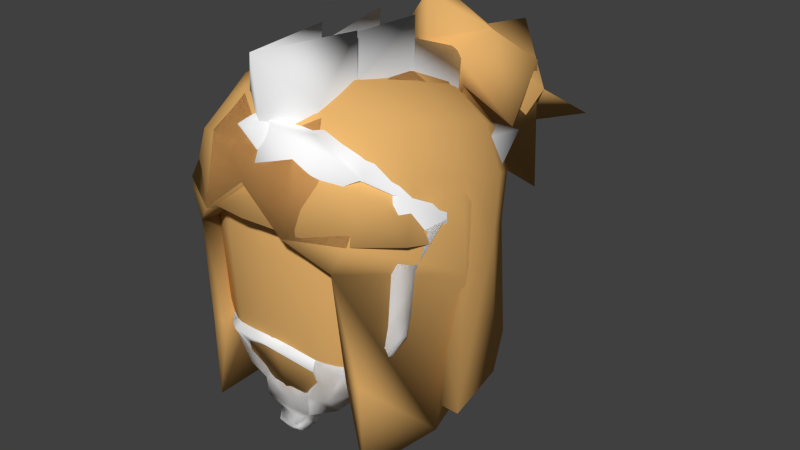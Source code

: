 # Source: hairs1.blend  (saved by Blender 2.71.0; exported with 4.5.12 LTS)
import bpy
from mathutils import Matrix  # noqa: F401  (used for matrix-valued properties, if any)

bpy.ops.wm.read_factory_settings(use_empty=True)
scene = bpy.context.scene
scene.name = 'Scene'

# ---- collections
col_collection_1 = bpy.data.collections.new('Collection 1'); scene.collection.children.link(col_collection_1)

# ---- materials (node trees are filled in below, after node groups)
mat_material = bpy.data.materials.new('Material')
mat_material.alpha_threshold = 0.0
mat_material.use_transparent_shadow = False
mat_material.diffuse_color = (1.0, 1.0, 1.0, 1.0)
mat_material.roughness = 0.5
mat_material.line_color = (0.0, 0.0, 0.0, 1.0)
mat_skinmat_001 = bpy.data.materials.new('SkinMat.001')
mat_skinmat_001.alpha_threshold = 0.0
mat_skinmat_001.use_transparent_shadow = False
mat_skinmat_001.diffuse_color = (0.8, 0.4518, 0.1504, 1.0)
mat_skinmat_001.roughness = 0.5
mat_skinmat_001.specular_intensity = 1.0
mat_skinmat_001.line_color = (0.0, 0.0, 0.0, 1.0)

# ---- material node trees

# ---- world
world_world = bpy.data.worlds.new('World'); scene.world = world_world
world_world.color = (0.05088, 0.05088, 0.05088)
world_world.use_sun_shadow = False
world_world.sun_shadow_jitter_overblur = 0.0
world_world.cycles.sampling_method = 'MANUAL'
world_world.cycles.sample_map_resolution = 256

# ---- meshes
me_plane_001 = bpy.data.meshes.new('Plane.001')
me_plane_001.from_pydata([(0.2739, -0.2544, 0.7061), (0.13, 0.1677, 0.7393), (0.07898, -0.268, 0.5703), (0.1919, 0.2202, 0.1214), (0.1665, 0.3085, 0.4344), (0.2751, 0.1563, 0.6608), (0.1444, -0.116, 0.7734), (0.2798, -0.04431, 0.4409), (0.3593, -0.06294, 0.5549), (0.1678, -0.1487, 0.6003), (0.3043, 0.09869, 0.2006), (0.272, 0.04166, 0.2151), (0.2892, 0.2064, 0.4939), (0.2922, 0.2213, 0.3459), (0.216, -0.02328, 0.7223), (0.162, 0.2889, 0.3197), (0.3183, -0.1784, 0.6494), (0.251, -0.07261, 0.3956), (0.3185, -0.1168, 0.4324), (0.2285, -0.1718, 0.5029), (0.3009, -0.1557, 0.5158), (0.2595, -0.1198, 0.257), (0.3114, -0.1236, 0.3094), (0.2395, -0.182, 0.2492), (0.2983, -0.1719, 0.3044), (0.3303, 0.07976, 0.4278), (0.2852, 0.01518, 0.3954), (0.266, -0.1738, 0.1615), (0.05443, -0.1551, 0.03555), (0.06189, -0.2372, 0.03425), (0.1189, -0.2565, 0.09712), (0.1321, -0.2, -0.01636), (0.07203, -0.2448, -0.03329), (0.03863, -0.1846, -0.01756), (0.05305, -0.2057, -0.09206), (0.05248, -0.1766, -0.06041), (0.04481, -0.229, -0.06658), (0.03512, -0.2314, -0.1104), (0.02688, -0.2547, -0.08492), (0.1655, -0.1335, 0.1108), (0.1957, -0.2485, 0.1483), (0.2191, -0.1768, 0.07784), (0.1299, 0.2765, 0.6623), (0.1301, -0.274, 0.1737), (0.03368, -0.304, 0.1865), (0.1142, -0.2659, 0.1309), (0.1327, -0.2331, 0.2029), (0.2772, -0.1352, 0.2486), (0.3226, -0.1533, 0.267), (0.2833, -0.1834, 0.2365), (0.3145, -0.1778, 0.2674), (0.1354, -0.2422, 0.0399), (0.197, -0.2308, 0.1113), (0.218, -0.2035, 0.1833), (0.07608, -0.2494, 0.02469), (0.03391, -0.2462, 0.01011), (0.2263, -0.2088, 0.1624), (-0.2241, -0.1532, 0.7076), (-0.13, 0.1677, 0.7393), (0.0, 0.1863, 0.7734), (0.0, -0.321, 0.6766), (-0.07898, -0.1103, 0.5703), (-0.1919, 0.2202, 0.1214), (0.0, 0.1935, 0.05971), (0.0, -0.2874, 0.5703), (-0.1665, 0.3085, 0.4344), (0.01382, 0.4045, 0.5426), (-0.1547, 0.2824, 0.6627), (-0.1444, -0.116, 0.7734), (0.0, -0.05233, 0.8235), (0.0, 0.08963, 0.05971), (-0.2798, -0.04431, 0.4409), (-0.3246, -0.06294, 0.5549), (-0.183, -0.1119, 0.5489), (-0.3043, 0.09869, 0.2006), (-0.272, 0.04166, 0.2151), (-0.2892, 0.2064, 0.4939), (-0.2922, 0.2213, 0.3459), (0.0, 0.3248, 0.3018), (-0.2483, -0.03507, 0.7068), (-0.162, 0.2889, 0.3197), (-0.2956, -0.131, 0.6257), (-0.251, -0.07261, 0.3956), (-0.3185, -0.1168, 0.4324), (-0.2285, -0.1718, 0.5029), (-0.3341, -0.1559, 0.5772), (-0.2595, -0.1198, 0.257), (-0.3114, -0.1236, 0.3094), (-0.2395, -0.182, 0.2492), (-0.2983, -0.1719, 0.3044), (-0.3303, 0.07976, 0.4278), (-0.2852, 0.01518, 0.3954), (-0.266, -0.1738, 0.1615), (-0.05443, -0.1551, 0.03555), (-0.06189, -0.2372, 0.03425), (-0.1189, -0.2565, 0.09712), (-0.1321, -0.2, -0.01636), (0.0, -0.1163, 0.002043), (0.0, -0.2474, 0.04758), (-0.07203, -0.2448, -0.03329), (0.0, -0.248, -0.03607), (-0.03863, -0.1846, -0.01756), (0.0, -0.1875, -0.03275), (-0.05305, -0.2057, -0.09206), (0.0, -0.2089, -0.1017), (-0.05248, -0.1766, -0.06041), (0.0, -0.1796, -0.0756), (0.0, -0.2251, -0.0744), (-0.04481, -0.229, -0.06658), (-0.03512, -0.2314, -0.1104), (0.0, -0.2346, -0.12), (0.0, -0.2508, -0.09275), (-0.02688, -0.2547, -0.08492), (-0.1655, -0.1335, 0.1108), (-0.1957, -0.2485, 0.1483), (-0.2191, -0.1768, 0.07784), (-0.07451, 0.293, 0.6398), (-0.1301, -0.2958, 0.1737), (-0.03719, -0.3086, 0.184), (-0.1142, -0.2659, 0.1309), (0.0, -0.2712, 0.1528), (-0.1327, -0.2331, 0.2029), (0.0, -0.2809, 0.2042), (-0.2772, -0.1352, 0.2486), (-0.3226, -0.1533, 0.267), (-0.2833, -0.1834, 0.2365), (-0.3145, -0.1778, 0.2674), (-0.1354, -0.2422, 0.0399), (-0.197, -0.2308, 0.1113), (-0.218, -0.2035, 0.1833), (-0.07608, -0.2494, 0.02469), (0.0, -0.2477, -0.0008853), (-0.03391, -0.2462, 0.01011), (-0.2263, -0.2088, 0.1624), (0.111, -0.339, 0.8015), (-0.04686, -0.23, 0.7687), (0.2081, -0.3061, 0.7609), (-0.3008, 0.05162, 0.6231), (-0.1329, 0.229, 0.6829), (0.03437, 0.3035, 0.7619), (-0.2304, 0.3261, 0.5971), (-0.2301, 0.2128, 0.6608), (-0.1962, 0.2365, 0.7531), (0.1823, 0.3185, 0.5394), (-0.381, 0.139, 0.5713), (0.0175, 0.3247, 0.4274), (-0.1237, 0.3453, 0.1608), (0.2293, 0.3717, 0.4519), (0.2831, 0.3485, 0.6333), (0.145, -0.266, 0.7769), (-0.08659, 0.3046, 0.5496), (0.07971, 0.3209, 0.5413)], [], [(136, 134, 64, 2), (3, 63, 78), (1, 42, 139), (6, 1, 69), (13, 10, 3), (148, 5, 12), (14, 8, 5), (1, 59, 69), (3, 70, 63), (8, 7, 26, 25), (5, 8, 12), (10, 11, 3), (3, 11, 70), (4, 78, 145), (16, 8, 14), (16, 9, 19, 20), (2, 9, 0), (6, 0, 14), (5, 1, 14), (1, 6, 14), (12, 13, 147), (78, 4, 15), (3, 78, 15), (4, 13, 15), (13, 3, 15), (0, 9, 16), (0, 16, 14), (20, 19, 23, 24), (8, 16, 20, 18), (7, 8, 18, 17), (18, 20, 24, 22), (17, 18, 22, 21), (25, 26, 11, 10), (25, 10, 13), (13, 12, 25), (12, 8, 25), (59, 1, 139), (24, 23, 49, 50), (22, 24, 50, 48), (21, 22, 48, 47), (31, 28, 39, 41), (51, 31, 41, 52), (97, 28, 33), (102, 33, 35, 106), (55, 98, 131), (29, 98, 55, 54), (97, 33, 102), (35, 34, 104, 106), (33, 32, 36, 34, 35), (36, 107, 111, 38), (32, 100, 107, 36), (38, 111, 110, 37), (34, 36, 38, 37), (104, 34, 37, 110), (28, 31, 33), (31, 32, 33), (66, 151, 145), (5, 42, 1), (43, 44, 45), (44, 43, 46, 122), (50, 49, 27), (48, 50, 27), (47, 48, 27), (51, 52, 40), (46, 43, 40, 53), (43, 45, 30, 40), (32, 55, 131, 100), (54, 55, 32), (30, 29, 54, 51), (31, 54, 32), (51, 54, 31), (47, 27, 39, 21), (39, 27, 41), (56, 40, 52), (53, 40, 56), (52, 41, 56), (41, 27, 56), (30, 51, 40), (27, 49, 56), (49, 23, 53, 56), (57, 61, 64, 60), (151, 4, 145), (146, 78, 63), (68, 69, 58), (77, 62, 74), (58, 69, 59), (62, 63, 70), (72, 90, 91, 71), (74, 62, 75), (62, 70, 75), (145, 78, 65), (81, 85, 84, 73), (61, 57, 73), (68, 79, 57), (141, 79, 58), (58, 79, 68), (77, 76, 65), (78, 80, 65), (80, 78, 146), (65, 80, 77), (77, 80, 62), (57, 81, 73), (57, 79, 81), (85, 89, 88, 84), (72, 83, 85, 81), (71, 82, 83, 72), (83, 87, 89, 85), (82, 86, 87, 83), (90, 74, 75, 91), (90, 77, 74), (77, 90, 76), (90, 72, 137), (89, 126, 125, 88), (87, 124, 126, 89), (86, 123, 124, 87), (96, 115, 113, 93), (127, 128, 115, 96), (97, 101, 93), (102, 106, 105, 101), (132, 131, 98), (94, 130, 132, 98), (97, 102, 101), (105, 106, 104, 103), (101, 105, 103, 108, 99), (108, 112, 111, 107), (99, 108, 107, 100), (112, 109, 110, 111), (103, 109, 112, 108), (104, 110, 109, 103), (93, 101, 96), (96, 101, 99), (67, 142, 138), (117, 119, 118), (118, 122, 121, 117), (126, 92, 125), (124, 92, 126), (123, 92, 124), (127, 114, 128), (121, 129, 114, 117), (117, 114, 95, 119), (99, 100, 131, 132), (130, 99, 132), (95, 127, 130, 94), (96, 99, 130), (127, 96, 130), (123, 86, 113, 92), (113, 115, 92), (133, 128, 114), (129, 133, 114), (128, 133, 115), (115, 133, 92), (95, 114, 127), (92, 133, 125), (125, 133, 129, 88), (134, 60, 64), (69, 135, 6), (135, 68, 57), (69, 68, 135), (60, 134, 135), (60, 135, 57), (0, 136, 2), (136, 0, 149), (76, 90, 144), (72, 81, 79), (72, 79, 137), (116, 67, 138), (143, 42, 148), (58, 59, 138), (143, 148, 12), (4, 143, 147), (151, 143, 4), (65, 76, 140), (116, 140, 67), (76, 67, 140), (67, 141, 142), (79, 141, 137), (76, 144, 141), (67, 76, 141), (142, 58, 138), (141, 58, 142), (62, 80, 146), (143, 12, 147), (62, 146, 63), (42, 5, 148), (144, 137, 141), (90, 137, 144), (13, 4, 147), (59, 139, 138), (139, 42, 116), (0, 6, 149), (134, 136, 149), (134, 149, 135), (149, 6, 135), (45, 44, 118, 120), (118, 44, 122), (119, 120, 118), (42, 143, 151), (139, 116, 138), (140, 116, 150), (65, 140, 150), (116, 42, 151), (66, 145, 150), (116, 66, 150), (145, 65, 150), (151, 66, 116)])
me_plane_001.polygons.foreach_set('use_smooth', [True] * 205)
_uv = me_plane_001.uv_layers.new(name='UVMap')
_uv.uv.foreach_set('vector', [0.5239, 0.6584, 0.5464, 0.6577, 0.5864, 0.7421, 0.5411, 0.7434, 0.2679, 0.4006, 0.2155, 0.3303, 0.36, 0.3088, 0.5057, 0.4987, 0.4829, 0.4534, 0.5265, 0.4518, 0.5262, 0.5981, 0.5057, 0.4987, 0.5752, 0.5687, 0.3434, 0.4518, 0.2752, 0.4656, 0.2679, 0.4006, 0.4411, 0.4691, 0.4512, 0.5128, 0.3957, 0.483, 0.4881, 0.5729, 0.4007, 0.6073, 0.4512, 0.5128, 0.5057, 0.4987, 0.554, 0.4805, 0.5752, 0.5687, 0.2679, 0.4006, 0.1718, 0.3598, 0.2155, 0.3303, 0.4007, 0.6073, 0.3287, 0.5992, 0.316, 0.5586, 0.3516, 0.5305, 0.4512, 0.5128, 0.4007, 0.6073, 0.3957, 0.483, 0.2752, 0.4656, 0.2512, 0.486, 0.2679, 0.4006, 0.2679, 0.4006, 0.2512, 0.486, 0.1718, 0.3598, 0.3948, 0.409, 0.36, 0.3088, 0.4219, 0.3385, 0.458, 0.6466, 0.4007, 0.6073, 0.4881, 0.5729, 0.458, 0.6466, 0.4606, 0.7252, 0.3957, 0.7096, 0.3918, 0.6656, 0.5411, 0.7434, 0.4606, 0.7252, 0.4946, 0.6561, 0.5262, 0.5981, 0.4946, 0.6561, 0.4881, 0.5729, 0.4512, 0.5128, 0.5057, 0.4987, 0.4881, 0.5729, 0.5057, 0.4987, 0.5262, 0.5981, 0.4881, 0.5729, 0.3957, 0.483, 0.3434, 0.4518, 0.3984, 0.4362, 0.36, 0.3088, 0.3948, 0.409, 0.3495, 0.3942, 0.2679, 0.4006, 0.36, 0.3088, 0.3495, 0.3942, 0.3948, 0.409, 0.3434, 0.4518, 0.3495, 0.3942, 0.3434, 0.4518, 0.2679, 0.4006, 0.3495, 0.3942, 0.4946, 0.6561, 0.4606, 0.7252, 0.458, 0.6466, 0.4946, 0.6561, 0.458, 0.6466, 0.4881, 0.5729, 0.3918, 0.6656, 0.3957, 0.7096, 0.2456, 0.7434, 0.2687, 0.7, 0.4007, 0.6073, 0.458, 0.6466, 0.3918, 0.6656, 0.3368, 0.6495, 0.3287, 0.5992, 0.4007, 0.6073, 0.3368, 0.6495, 0.2968, 0.6127, 0.3368, 0.6495, 0.3918, 0.6656, 0.2687, 0.7, 0.2653, 0.6721, 0.2968, 0.6127, 0.3368, 0.6495, 0.2653, 0.6721, 0.2254, 0.6576, 0.3516, 0.5305, 0.316, 0.5586, 0.2512, 0.486, 0.2752, 0.4656, 0.3516, 0.5305, 0.2752, 0.4656, 0.3434, 0.4518, 0.3434, 0.4518, 0.3957, 0.483, 0.3516, 0.5305, 0.3957, 0.483, 0.4007, 0.6073, 0.3516, 0.5305, 0.554, 0.4805, 0.5057, 0.4987, 0.5265, 0.4518, 0.3977, 0.9135, 0.3526, 0.9122, 0.3669, 0.8916, 0.3867, 0.8946, 0.4239, 0.8906, 0.3977, 0.9135, 0.3867, 0.8946, 0.3953, 0.887, 0.4027, 0.8506, 0.4239, 0.8906, 0.3953, 0.887, 0.3938, 0.8624, 0.251, 0.8116, 0.2461, 0.7603, 0.3179, 0.7951, 0.2995, 0.8323, 0.2528, 0.8383, 0.251, 0.8116, 0.2995, 0.8323, 0.2866, 0.8595, 0.2015, 0.7437, 0.2461, 0.7603, 0.2205, 0.7849, 0.2019, 0.783, 0.2205, 0.7849, 0.2095, 0.7972, 0.202, 0.7963, 0.214, 0.8325, 0.2025, 0.8469, 0.2023, 0.8295, 0.2253, 0.8403, 0.2025, 0.8469, 0.214, 0.8325, 0.23, 0.8343, 0.2015, 0.7437, 0.2205, 0.7849, 0.2019, 0.783, 0.2095, 0.7972, 0.2069, 0.8016, 0.202, 0.8012, 0.202, 0.7963, 0.2205, 0.7849, 0.2238, 0.8145, 0.2117, 0.8077, 0.2069, 0.8016, 0.2095, 0.7972, 0.2117, 0.8077, 0.2021, 0.8099, 0.2021, 0.8061, 0.2043, 0.8061, 0.2238, 0.8145, 0.2022, 0.8193, 0.2021, 0.8099, 0.2117, 0.8077, 0.2043, 0.8061, 0.2021, 0.8061, 0.2021, 0.8037, 0.2044, 0.8037, 0.2069, 0.8016, 0.2117, 0.8077, 0.2043, 0.8061, 0.2044, 0.8037, 0.202, 0.8012, 0.2069, 0.8016, 0.2044, 0.8037, 0.2021, 0.8037, 0.2461, 0.7603, 0.251, 0.8116, 0.2205, 0.7849, 0.251, 0.8116, 0.2238, 0.8145, 0.2205, 0.7849, 0.4747, 0.3675, 0.4564, 0.4016, 0.4219, 0.3385, 0.4512, 0.5128, 0.4829, 0.4534, 0.5057, 0.4987, 0.2594, 0.8971, 0.2162, 0.9088, 0.2498, 0.8787, 0.2162, 0.9088, 0.2594, 0.8971, 0.2748, 0.9197, 0.2023, 0.9267, 0.3867, 0.8946, 0.3669, 0.8916, 0.3397, 0.859, 0.3953, 0.887, 0.3867, 0.8946, 0.3397, 0.859, 0.3938, 0.8624, 0.3953, 0.887, 0.3397, 0.859, 0.2528, 0.8383, 0.2866, 0.8595, 0.2877, 0.8776, 0.2748, 0.9197, 0.2594, 0.8971, 0.2877, 0.8776, 0.3185, 0.8883, 0.2594, 0.8971, 0.2498, 0.8787, 0.2501, 0.8636, 0.2877, 0.8776, 0.2238, 0.8145, 0.214, 0.8325, 0.2023, 0.8295, 0.2022, 0.8193, 0.23, 0.8343, 0.214, 0.8325, 0.2238, 0.8145, 0.2501, 0.8636, 0.2253, 0.8403, 0.23, 0.8343, 0.2528, 0.8383, 0.251, 0.8116, 0.23, 0.8343, 0.2238, 0.8145, 0.2528, 0.8383, 0.23, 0.8343, 0.251, 0.8116, 0.3938, 0.8624, 0.3397, 0.859, 0.3179, 0.7951, 0.4027, 0.8506, 0.3179, 0.7951, 0.3397, 0.859, 0.2995, 0.8323, 0.3148, 0.8755, 0.2877, 0.8776, 0.2866, 0.8595, 0.3185, 0.8883, 0.2877, 0.8776, 0.3148, 0.8755, 0.2866, 0.8595, 0.2995, 0.8323, 0.3148, 0.8755, 0.2995, 0.8323, 0.3397, 0.859, 0.3148, 0.8755, 0.2501, 0.8636, 0.2528, 0.8383, 0.2877, 0.8776, 0.3397, 0.859, 0.3669, 0.8916, 0.3148, 0.8755, 0.3669, 0.8916, 0.3526, 0.9122, 0.3185, 0.8883, 0.3148, 0.8755, 0.6831, 0.6133, 0.699, 0.7325, 0.5864, 0.7421, 0.582, 0.6879, 0.4564, 0.4016, 0.3948, 0.409, 0.4219, 0.3385, 0.215, 0.2426, 0.2921, 0.2129, 0.2155, 0.3303, 0.6354, 0.5904, 0.5752, 0.5687, 0.6149, 0.4544, 0.1476, 0.1605, 0.1688, 0.253, 0.1089, 0.2212, 0.6149, 0.4544, 0.5752, 0.5687, 0.554, 0.4805, 0.1688, 0.253, 0.2155, 0.3303, 0.1718, 0.3598, 0.0001141, 0.06992, 0.07568, 0.1285, 0.04029, 0.1533, 0.007748, 0.1333, 0.1089, 0.2212, 0.1688, 0.253, 0.08195, 0.235, 0.1688, 0.253, 0.1718, 0.3598, 0.08195, 0.235, 0.318, 0.1429, 0.2921, 0.2129, 0.2183, 0.1233, 0.7467, 0.6038, 0.7842, 0.6073, 0.7968, 0.6766, 0.7471, 0.6881, 0.699, 0.7325, 0.6831, 0.6133, 0.7471, 0.6881, 0.6354, 0.5904, 0.6913, 0.5507, 0.6831, 0.6133, 0.6691, 0.4105, 0.6913, 0.5507, 0.6149, 0.4544, 0.6149, 0.4544, 0.6913, 0.5507, 0.6354, 0.5904, 0.1476, 0.1605, 0.1399, 0.09545, 0.2183, 0.1233, 0.2921, 0.2129, 0.2083, 0.1792, 0.2183, 0.1233, 0.2083, 0.1792, 0.2921, 0.2129, 0.215, 0.2426, 0.2183, 0.1233, 0.2083, 0.1792, 0.1476, 0.1605, 0.1476, 0.1605, 0.2083, 0.1792, 0.1688, 0.253, 0.6831, 0.6133, 0.7467, 0.6038, 0.7471, 0.6881, 0.6831, 0.6133, 0.6913, 0.5507, 0.7467, 0.6038, 0.7842, 0.6073, 0.9501, 0.6616, 0.9745, 0.7137, 0.7968, 0.6766, 0.7904, 0.5569, 0.8669, 0.5999, 0.7842, 0.6073, 0.7467, 0.6038, 0.8691, 0.5447, 0.907, 0.5558, 0.8669, 0.5999, 0.7904, 0.5569, 0.8669, 0.5999, 0.9517, 0.624, 0.9501, 0.6616, 0.7842, 0.6073, 0.907, 0.5558, 0.9967, 0.6, 0.9517, 0.624, 0.8669, 0.5999, 0.07568, 0.1285, 0.1089, 0.2212, 0.08195, 0.235, 0.04029, 0.1533, 0.07568, 0.1285, 0.1476, 0.1605, 0.1089, 0.2212, 0.1476, 0.1605, 0.07568, 0.1285, 0.1399, 0.09545, 0.07568, 0.1285, 0.0001141, 0.06992, 0.05922, 0.03234, 0.9501, 0.6616, 0.98, 0.6627, 0.9917, 0.6898, 0.9745, 0.7137, 0.9517, 0.624, 0.9813, 0.6457, 0.98, 0.6627, 0.9501, 0.6616, 0.9967, 0.6, 0.9999, 0.6165, 0.9813, 0.6457, 0.9517, 0.624, 0.1533, 0.8123, 0.1049, 0.834, 0.08646, 0.7969, 0.1573, 0.7611, 0.1518, 0.839, 0.1187, 0.8617, 0.1049, 0.834, 0.1533, 0.8123, 0.2015, 0.7437, 0.1833, 0.7852, 0.1573, 0.7611, 0.2019, 0.783, 0.202, 0.7963, 0.1945, 0.7973, 0.1833, 0.7852, 0.1906, 0.8327, 0.2023, 0.8295, 0.2025, 0.8469, 0.1794, 0.8408, 0.1746, 0.8348, 0.1906, 0.8327, 0.2025, 0.8469, 0.2015, 0.7437, 0.2019, 0.783, 0.1833, 0.7852, 0.1945, 0.7973, 0.202, 0.7963, 0.202, 0.8012, 0.1972, 0.8017, 0.1833, 0.7852, 0.1945, 0.7973, 0.1972, 0.8017, 0.1925, 0.8079, 0.1804, 0.8149, 0.1925, 0.8079, 0.1998, 0.8062, 0.2021, 0.8061, 0.2021, 0.8099, 0.1804, 0.8149, 0.1925, 0.8079, 0.2021, 0.8099, 0.2022, 0.8193, 0.1998, 0.8062, 0.1997, 0.8038, 0.2021, 0.8037, 0.2021, 0.8061, 0.1972, 0.8017, 0.1997, 0.8038, 0.1998, 0.8062, 0.1925, 0.8079, 0.202, 0.8012, 0.2021, 0.8037, 0.1997, 0.8038, 0.1972, 0.8017, 0.1573, 0.7611, 0.1833, 0.7852, 0.1533, 0.8123, 0.1533, 0.8123, 0.1833, 0.7852, 0.1804, 0.8149, 0.6088, 0.3785, 0.6262, 0.4203, 0.5972, 0.4147, 0.1498, 0.8982, 0.1562, 0.8776, 0.185, 0.908, 0.185, 0.908, 0.2023, 0.9267, 0.1296, 0.9267, 0.1498, 0.8982, 0.01025, 0.9027, 0.06323, 0.8613, 0.03487, 0.8959, 0.0001141, 0.8917, 0.06323, 0.8613, 0.01025, 0.9027, 0.008003, 0.8626, 0.06323, 0.8613, 0.0001141, 0.8917, 0.1518, 0.839, 0.118, 0.8807, 0.1187, 0.8617, 0.1296, 0.9267, 0.08528, 0.8918, 0.118, 0.8807, 0.1498, 0.8982, 0.1498, 0.8982, 0.118, 0.8807, 0.1551, 0.8632, 0.1562, 0.8776, 0.1804, 0.8149, 0.2022, 0.8193, 0.2023, 0.8295, 0.1906, 0.8327, 0.1746, 0.8348, 0.1804, 0.8149, 0.1906, 0.8327, 0.1551, 0.8632, 0.1518, 0.839, 0.1746, 0.8348, 0.1794, 0.8408, 0.1533, 0.8123, 0.1804, 0.8149, 0.1746, 0.8348, 0.1518, 0.839, 0.1533, 0.8123, 0.1746, 0.8348, 0.008003, 0.8626, 0.000999, 0.8501, 0.08646, 0.7969, 0.06323, 0.8613, 0.08646, 0.7969, 0.1049, 0.834, 0.06323, 0.8613, 0.08909, 0.8785, 0.1187, 0.8617, 0.118, 0.8807, 0.08528, 0.8918, 0.08909, 0.8785, 0.118, 0.8807, 0.1187, 0.8617, 0.08909, 0.8785, 0.1049, 0.834, 0.1049, 0.834, 0.08909, 0.8785, 0.06323, 0.8613, 0.1551, 0.8632, 0.118, 0.8807, 0.1518, 0.839, 0.06323, 0.8613, 0.08909, 0.8785, 0.03487, 0.8959, 0.03487, 0.8959, 0.08909, 0.8785, 0.08528, 0.8918, 0.05119, 0.9169, 0.5464, 0.6577, 0.582, 0.6879, 0.5864, 0.7421, 0.5752, 0.5687, 0.5942, 0.6344, 0.5262, 0.5981, 0.5942, 0.6344, 0.6354, 0.5904, 0.6831, 0.6133, 0.5752, 0.5687, 0.6354, 0.5904, 0.5942, 0.6344, 0.582, 0.6879, 0.5464, 0.6577, 0.5942, 0.6344, 0.582, 0.6879, 0.5942, 0.6344, 0.6831, 0.6133, 0.4946, 0.6561, 0.5239, 0.6584, 0.5411, 0.7434, 0.5239, 0.6584, 0.4946, 0.6561, 0.5354, 0.6417, 0.1399, 0.09545, 0.07568, 0.1285, 0.1007, 0.06908, 0.7904, 0.5569, 0.7467, 0.6038, 0.6913, 0.5507, 0.7904, 0.5569, 0.6913, 0.5507, 0.7362, 0.4925, 0.5492, 0.3809, 0.6088, 0.3785, 0.5972, 0.4147, 0.4295, 0.4359, 0.4829, 0.4534, 0.4411, 0.4691, 0.6149, 0.4544, 0.554, 0.4805, 0.5972, 0.4147, 0.4295, 0.4359, 0.4411, 0.4691, 0.3957, 0.483, 0.3948, 0.409, 0.4295, 0.4359, 0.3984, 0.4362, 0.4564, 0.4016, 0.4295, 0.4359, 0.3948, 0.409, 0.2183, 0.1233, 0.1399, 0.09545, 0.1945, 0.05906, 0.248, 0.0001141, 0.1945, 0.05906, 0.1978, 0.01028, 0.1399, 0.09545, 0.1978, 0.01028, 0.1945, 0.05906, 0.6088, 0.3785, 0.6691, 0.4105, 0.6262, 0.4203, 0.6913, 0.5507, 0.6691, 0.4105, 0.7362, 0.4925, 0.1399, 0.09545, 0.1007, 0.06908, 0.1517, 0.01532, 0.1978, 0.01028, 0.1399, 0.09545, 0.1517, 0.01532, 0.6262, 0.4203, 0.6149, 0.4544, 0.5972, 0.4147, 0.6691, 0.4105, 0.6149, 0.4544, 0.6262, 0.4203, 0.1688, 0.253, 0.2083, 0.1792, 0.215, 0.2426, 0.4295, 0.4359, 0.3957, 0.483, 0.3984, 0.4362, 0.1688, 0.253, 0.215, 0.2426, 0.2155, 0.3303, 0.4829, 0.4534, 0.4512, 0.5128, 0.4411, 0.4691, 0.1007, 0.06908, 0.05922, 0.03234, 0.1517, 0.01532, 0.07568, 0.1285, 0.05922, 0.03234, 0.1007, 0.06908, 0.3434, 0.4518, 0.3948, 0.409, 0.3984, 0.4362, 0.554, 0.4805, 0.5265, 0.4518, 0.5972, 0.4147, 0.5265, 0.4518, 0.4829, 0.4534, 0.5492, 0.3809, 0.4946, 0.6561, 0.5262, 0.5981, 0.5354, 0.6417, 0.5464, 0.6577, 0.5239, 0.6584, 0.5354, 0.6417, 0.5464, 0.6577, 0.5354, 0.6417, 0.5942, 0.6344, 0.5354, 0.6417, 0.5262, 0.5981, 0.5942, 0.6344, 0.2498, 0.8787, 0.2162, 0.9088, 0.185, 0.908, 0.2019, 0.8888, 0.185, 0.908, 0.2162, 0.9088, 0.2023, 0.9267, 0.1562, 0.8776, 0.2019, 0.8888, 0.185, 0.908, 0.4829, 0.4534, 0.4295, 0.4359, 0.4564, 0.4016, 0.5265, 0.4518, 0.5492, 0.3809, 0.5972, 0.4147, 0.1945, 0.05906, 0.248, 0.0001141, 0.2655, 0.0596, 0.2183, 0.1233, 0.1945, 0.05906, 0.2655, 0.0596, 0.5492, 0.3809, 0.4829, 0.4534, 0.4564, 0.4016, 0.4747, 0.3675, 0.4219, 0.3385, 0.5182, 0.3269, 0.5492, 0.3809, 0.4747, 0.3675, 0.5182, 0.3269, 0.318, 0.1429, 0.2183, 0.1233, 0.2655, 0.0596, 0.4564, 0.4016, 0.4747, 0.3675, 0.5492, 0.3809])
me_plane_001.materials.append(mat_material)
me_plane_001.use_remesh_preserve_volume = False
me_plane_001.use_remesh_preserve_attributes = False
me_plane_001.use_mirror_vertex_groups = False
me_plane_001.use_paint_bone_selection = False
me_plane_001.use_paint_mask = True
me_plane_001.update()
me_plane = bpy.data.meshes.new('Plane')
me_plane.from_pydata([(0.2219, -0.2098, 0.7076), (0.13, 0.1677, 0.7393), (0.0002236, 0.1863, 0.7734), (0.0002236, -0.321, 0.7734), (0.07898, -0.1686, 0.5703), (0.1919, 0.2202, 0.1214), (0.0002236, 0.1935, 0.05971), (0.0002236, -0.2567, 0.5703), (0.1665, 0.3085, 0.4344), (0.0002236, 0.3551, 0.5781), (0.2409, 0.2215, 0.664), (0.1444, -0.116, 0.7734), (0.0002236, -0.05233, 0.8235), (-0.003159, 0.1207, 0.05971), (0.2798, -0.04431, 0.4409), (0.3593, -0.06294, 0.5549), (0.183, -0.1703, 0.5489), (0.3043, 0.09869, 0.2006), (0.272, 0.04166, 0.2151), (0.2892, 0.2064, 0.4939), (0.2922, 0.2213, 0.3459), (-0.006485, 0.3248, 0.3018), (0.216, -0.02328, 0.7223), (0.162, 0.2889, 0.3197), (0.2956, -0.131, 0.6257), (0.251, -0.07261, 0.3956), (0.3185, -0.1168, 0.4324), (0.2285, -0.1718, 0.5029), (0.3009, -0.1557, 0.5158), (0.2595, -0.1198, 0.257), (0.3114, -0.1236, 0.3094), (0.2395, -0.182, 0.2492), (0.2983, -0.1719, 0.3044), (0.3303, 0.07976, 0.4278), (0.2852, 0.01518, 0.3954), (0.266, -0.1738, 0.1615), (0.05443, -0.1551, 0.03555), (0.06189, -0.2372, 0.03425), (0.1189, -0.2565, 0.09712), (0.1321, -0.2, -0.01636), (-0.002976, -0.1163, 0.002043), (0.001007, -0.2474, 0.04758), (0.07203, -0.2448, -0.03329), (0.002024, -0.248, -0.03607), (0.03863, -0.1846, -0.01756), (-0.0001178, -0.1875, -0.03275), (0.05305, -0.2057, -0.09206), (0.003049, -0.2089, -0.1017), (0.05248, -0.1766, -0.06041), (0.0009073, -0.1796, -0.0756), (0.002623, -0.2251, -0.0744), (0.04481, -0.229, -0.06658), (0.03512, -0.2314, -0.1104), (0.003167, -0.2346, -0.12), (0.002741, -0.2508, -0.09275), (0.02688, -0.2547, -0.08492), (0.1655, -0.1335, 0.1108), (0.1957, -0.2485, 0.1483), (0.2191, -0.1768, 0.07784), (0.1626, 0.265, 0.6361), (0.1301, -0.274, 0.1737), (0.03368, -0.2928, 0.1865), (0.1142, -0.2659, 0.1309), (0.002881, -0.2981, 0.1815), (0.004652, -0.2712, 0.1528), (0.1327, -0.2331, 0.2029), (0.0002855, -0.2809, 0.2042), (0.2772, -0.1352, 0.2486), (0.3226, -0.1533, 0.267), (0.2833, -0.1834, 0.2365), (0.3145, -0.1778, 0.2674), (0.1354, -0.2422, 0.0399), (0.197, -0.2308, 0.1113), (0.218, -0.2035, 0.1833), (0.07608, -0.2494, 0.02469), (0.001596, -0.2477, -0.0008853), (0.03391, -0.2462, 0.01011), (0.2263, -0.2088, 0.1624)], [], [(3, 0, 11), (0, 3, 7, 4), (9, 59, 8), (5, 6, 21), (9, 1, 59), (11, 1, 12), (20, 17, 5), (8, 10, 19), (22, 15, 10), (1, 2, 12), (5, 13, 6), (15, 14, 34, 33), (10, 15, 19), (17, 18, 5), (5, 18, 13), (9, 8, 21), (12, 3, 11), (24, 15, 22), (24, 16, 27, 28), (4, 16, 0), (11, 0, 22), (10, 1, 22), (1, 11, 22), (20, 8, 19), (21, 8, 23), (5, 21, 23), (8, 20, 23), (20, 5, 23), (0, 16, 24), (0, 24, 22), (28, 27, 31, 32), (15, 24, 28, 26), (14, 15, 26, 25), (26, 28, 32, 30), (25, 26, 30, 29), (33, 34, 18, 17), (33, 17, 20), (20, 19, 33), (19, 15, 33), (2, 1, 9), (32, 31, 69, 70), (30, 32, 70, 68), (29, 30, 68, 67), (39, 36, 56, 58), (71, 39, 58, 72), (40, 36, 44), (45, 44, 48, 49), (76, 41, 75), (37, 41, 76, 74), (40, 44, 45), (48, 46, 47, 49), (44, 42, 51, 46, 48), (51, 50, 54, 55), (42, 43, 50, 51), (55, 54, 53, 52), (46, 51, 55, 52), (47, 46, 52, 53), (36, 39, 44), (39, 42, 44), (59, 10, 8), (10, 59, 1), (60, 61, 62), (62, 61, 63, 64), (61, 60, 65, 66), (63, 61, 66), (70, 69, 35), (68, 70, 35), (67, 68, 35), (71, 72, 57), (65, 60, 57, 73), (60, 62, 38, 57), (42, 76, 75, 43), (74, 76, 42), (38, 37, 74, 71), (39, 74, 42), (71, 74, 39), (67, 35, 56, 29), (56, 35, 58), (77, 57, 72), (73, 57, 77), (72, 58, 77), (58, 35, 77), (38, 71, 57), (35, 69, 77), (69, 31, 73, 77)])
me_plane.polygons.foreach_set('use_smooth', [True] * 85)
_uv = me_plane.uv_layers.new(name='UVMap')
_uv.uv.foreach_set('vector', [0.0, 0.0, 0.0, 0.0, 0.0, 0.0, 0.0, 0.0, 0.0, 0.0, 0.0, 0.0, 0.0, 0.0, 0.0, 0.0, 0.0, 0.0, 0.0, 0.0, 0.0, 0.0, 0.0, 0.0, 0.0, 0.0, 0.0, 0.0, 0.0, 0.0, 0.0, 0.0, 0.0, 0.0, 0.0, 0.0, 0.0, 0.0, 0.0, 0.0, 0.0, 0.0, 0.0, 0.0, 0.0, 0.0, 0.0, 0.0, 0.0, 0.0, 0.0, 0.0, 0.0, 0.0, 0.0, 0.0, 0.0, 0.0, 0.0, 0.0, 0.0, 0.0, 0.0, 0.0, 0.0, 0.0, 0.0, 0.0, 0.0, 0.0, 0.0, 0.0, 0.0, 0.0, 0.0, 0.0, 0.0, 0.0, 0.0, 0.0, 0.0, 0.0, 0.0, 0.0, 0.0, 0.0, 0.0, 0.0, 0.0, 0.0, 0.0, 0.0, 0.0, 0.0, 0.0, 0.0, 0.0, 0.0, 0.0, 0.0, 0.0, 0.0, 0.0, 0.0, 0.0, 0.0, 0.0, 0.0, 0.0, 0.0, 0.0, 0.0, 0.0, 0.0, 0.0, 0.0, 0.0, 0.0, 0.0, 0.0, 0.0, 0.0, 0.0, 0.0, 0.0, 0.0, 0.0, 0.0, 0.0, 0.0, 0.0, 0.0, 0.0, 0.0, 0.0, 0.0, 0.0, 0.0, 0.0, 0.0, 0.0, 0.0, 0.0, 0.0, 0.0, 0.0, 0.0, 0.0, 0.0, 0.0, 0.0, 0.0, 0.0, 0.0, 0.0, 0.0, 0.0, 0.0, 0.0, 0.0, 0.0, 0.0, 0.0, 0.0, 0.0, 0.0, 0.0, 0.0, 0.0, 0.0, 0.0, 0.0, 0.0, 0.0, 0.0, 0.0, 0.0, 0.0, 0.0, 0.0, 0.0, 0.0, 0.0, 0.0, 0.0, 0.0, 0.0, 0.0, 0.0, 0.0, 0.0, 0.0, 0.0, 0.0, 0.0, 0.0, 0.0, 0.0, 0.0, 0.0, 0.0, 0.0, 0.0, 0.0, 0.0, 0.0, 0.0, 0.0, 0.0, 0.0, 0.0, 0.0, 0.0, 0.0, 0.0, 0.0, 0.0, 0.0, 0.0, 0.0, 0.0, 0.0, 0.0, 0.0, 0.0, 0.0, 0.0, 0.0, 0.0, 0.0, 0.0, 0.0, 0.0, 0.0, 0.0, 0.0, 0.0, 0.0, 0.0, 0.0, 0.0, 0.0, 0.0, 0.0, 0.0, 0.0, 0.0, 0.0, 0.0, 0.0, 0.0, 0.0, 0.0, 0.0, 0.0, 0.0, 0.0, 0.0, 0.0, 0.0, 0.0, 0.0, 0.0, 0.0, 0.0, 0.0, 0.0, 0.0, 0.0, 0.0, 0.0, 0.0, 0.0, 0.0, 0.0, 0.0, 0.0, 0.0, 0.0, 0.0, 0.0, 0.0, 0.0, 0.0, 0.0, 0.0, 0.0, 0.0, 0.0, 0.0, 0.0, 0.0, 0.0, 0.0, 0.0, 0.0, 0.0, 0.0, 0.0, 0.0, 0.0, 0.0, 0.0, 0.0, 0.0, 0.0, 0.0, 0.0, 0.0, 0.0, 0.0, 0.0, 0.0, 0.0, 0.0, 0.0, 0.0, 0.0, 0.0, 0.0, 0.0, 0.0, 0.0, 0.0, 0.0, 0.0, 0.0, 0.0, 0.0, 0.0, 0.0, 0.0, 0.0, 0.0, 0.0, 0.0, 0.0, 0.0, 0.0, 0.0, 0.0, 0.0, 0.0, 0.0, 0.0, 0.0, 0.0, 0.0, 0.0, 0.0, 0.0, 0.0, 0.0, 0.0, 0.0, 0.0, 0.0, 0.0, 0.0, 0.0, 0.0, 0.0, 0.0, 0.0, 0.0, 0.0, 0.0, 0.0, 0.0, 0.0, 0.0, 0.0, 0.0, 0.0, 0.0, 0.0, 0.0, 0.0, 0.0, 0.0, 0.0, 0.0, 0.0, 0.0, 0.0, 0.0, 0.0, 0.0, 0.0, 0.0, 0.0, 0.0, 0.0, 0.0, 0.0, 0.0, 0.0, 0.0, 0.0, 0.0, 0.0, 0.0, 0.0, 0.0, 0.0, 0.0, 0.0, 0.0, 0.0, 0.0, 0.0, 0.0, 0.0, 0.0, 0.0, 0.0, 0.0, 0.0, 0.0, 0.0, 0.0, 0.0, 0.0, 0.0, 0.0, 0.0, 0.0, 0.0, 0.0, 0.0, 0.0, 0.0, 0.0, 0.0, 0.0, 0.0, 0.0, 0.0, 0.0, 0.0, 0.0, 0.0, 0.0, 0.0, 0.0, 0.0, 0.0, 0.0, 0.0, 0.0, 0.0, 0.0, 0.0, 0.0, 0.0, 0.0, 0.0, 0.0, 0.0, 0.0, 0.0, 0.0, 0.0, 0.0, 0.0, 0.0, 0.0, 0.0, 0.0, 0.0, 0.0, 0.0, 0.0, 0.0, 0.0, 0.0, 0.0, 0.0, 0.0, 0.0, 0.0, 0.0, 0.0, 0.0, 0.0, 0.0, 0.0, 0.0, 0.0, 0.0, 0.0, 0.0, 0.0, 0.0, 0.0, 0.0, 0.0, 0.0, 0.0, 0.0, 0.0, 0.0, 0.0, 0.0, 0.0, 0.0, 0.0, 0.0, 0.0, 0.0, 0.0, 0.0, 0.0, 0.0, 0.0, 0.0, 0.0, 0.0, 0.0, 0.0, 0.0, 0.0, 0.0, 0.0, 0.0, 0.0, 0.0, 0.0, 0.0, 0.0, 0.0, 0.0, 0.0, 0.0, 0.0, 0.0, 0.0, 0.0, 0.0, 0.0, 0.0, 0.0, 0.0, 0.0, 0.0, 0.0, 0.0, 0.0, 0.0, 0.0, 0.0, 0.0, 0.0, 0.0, 0.0, 0.0, 0.0, 0.0, 0.0, 0.0, 0.0, 0.0, 0.0, 0.0, 0.0, 0.0, 0.0, 0.0, 0.0, 0.0, 0.0, 0.0, 0.0, 0.0])
me_plane.materials.append(mat_material)
me_plane.use_remesh_preserve_volume = False
me_plane.use_remesh_preserve_attributes = False
me_plane.use_mirror_vertex_groups = False
me_plane.update()
me_body_001_cube_004 = bpy.data.meshes.new('Body.001_Cube.004')
me_body_001_cube_004.from_pydata([(4.819e-09, 0.2316, 0.7654), (-1.12e-07, 0.09884, 0.804), (-1.937e-07, -0.05268, 0.8122), (-2.561e-07, -0.191, 0.7943), (-2.75e-07, -0.2968, 0.7199), (0.3356, 0.1527, 0.4428), (-2.719e-07, -0.3548, 0.6508), (6.957e-08, 0.3496, 0.5944), (0.2588, 0.1876, 0.6912), (0.2588, 0.08891, 0.7371), (0.2588, -0.02702, 0.7434), (0.2588, -0.1328, 0.7297), (0.2588, -0.2138, 0.6727), (0.2588, -0.2882, 0.5405), (0.2588, 0.2662, 0.5448), (0.07526, 0.3096, 0.5996), (0.125, -0.3604, 0.5474), (0.125, -0.3132, 0.7276), (0.125, -0.1992, 0.8078), (0.125, -0.05021, 0.8271), (0.125, 0.113, 0.8182), (0.07526, 0.2651, 0.7188), (-0.0009821, -0.02661, 0.4398), (-0.3381, 0.06894, 0.4404), (-0.2588, 0.1876, 0.6912), (-0.2588, 0.08891, 0.7371), (-0.2588, -0.02702, 0.7434), (-0.2588, -0.1328, 0.7297), (-0.2588, -0.2138, 0.6727), (-0.2588, -0.2882, 0.5659), (-0.2588, 0.2662, 0.5448), (-0.07526, 0.3096, 0.5996), (-0.125, -0.3604, 0.5474), (-0.125, -0.3132, 0.7276), (-0.125, -0.1992, 0.8078), (-0.125, -0.05021, 0.8271), (-0.125, 0.113, 0.8182), (-0.07526, 0.2651, 0.7188), (8.605e-09, 0.3278, 0.822), (6.608e-08, 0.3975, 0.6837), (0.0668, 0.3971, 0.6883), (0.0668, 0.3576, 0.7806), (-0.0668, 0.3971, 0.6883), (-0.0668, 0.3576, 0.7806), (-5.449e-08, 0.3174, 0.9494), (1.254e-07, 0.6529, 0.761), (0.1613, 0.6091, 0.7258), (0.129, 0.4266, 0.8521), (-0.1613, 0.6091, 0.7258), (-0.129, 0.4268, 0.8515), (-0.004746, 0.4434, 0.2351), (9.011e-08, 0.3587, 0.2696), (0.1847, 0.3259, 0.2783), (-0.1847, 0.3259, 0.2783), (1.558e-08, 0.4581, 0.8994), (0.0511, 0.4341, 0.4972), (0.1373, 0.5665, 0.581), (-0.1396, 0.5663, 0.5793), (-0.05557, 0.4232, 0.4951), (0.2359, 0.5142, 0.397), (-0.2368, 0.5145, 0.3953), (0.3404, 0.0836, -0.02915), (-0.3426, 0.07749, -0.03324), (-5.165e-05, 0.3649, -0.05472), (0.1814, 0.3371, 0.03961), (-0.1816, 0.3361, 0.04189), (-0.001614, 0.6589, 0.5866), (0.119, -0.2295, 0.4978), (-2.719e-07, -0.2225, 0.5987), (-0.1193, -0.2295, 0.5015), (-0.0003518, 0.1331, -0.03111), (0.09764, 0.6965, 0.377), (-0.106, 0.696, 0.3766), (0.2385, 0.3844, 0.6179), (-0.2385, 0.3846, 0.6176)], [], [(10, 5, 9), (9, 5, 8), (14, 8, 5), (12, 5, 11), (13, 5, 12), (11, 5, 10), (19, 10, 9, 20), (18, 11, 10, 19), (17, 12, 11, 18), (20, 9, 8, 21), (15, 21, 8, 14), (16, 13, 12, 17), (3, 18, 19, 2), (37, 0, 38, 43), (6, 16, 17, 4), (4, 17, 18, 3), (2, 19, 20, 1), (1, 20, 21, 0), (26, 25, 23), (25, 24, 23), (30, 23, 24), (28, 27, 23), (29, 28, 23), (27, 26, 23), (35, 36, 25, 26), (34, 35, 26, 27), (33, 34, 27, 28), (36, 37, 24, 25), (31, 30, 24, 37), (32, 33, 28, 29), (3, 2, 35, 34), (7, 31, 42, 39), (6, 4, 33, 32), (4, 3, 34, 33), (2, 1, 36, 35), (1, 0, 37, 36), (61, 5, 22, 70), (43, 38, 44, 49), (31, 37, 43, 42), (0, 21, 41, 38), (21, 15, 40, 41), (15, 7, 39, 40), (45, 54, 47, 46), (38, 41, 47, 44), (31, 7, 51, 53), (7, 15, 52, 51), (23, 30, 53), (56, 55, 50), (66, 56, 50), (57, 66, 50), (54, 44, 47), (45, 48, 49, 54), (54, 49, 44), (58, 57, 50), (55, 56, 59), (40, 55, 59), (56, 46, 59), (46, 40, 59), (48, 57, 60), (57, 58, 60), (58, 42, 60), (42, 48, 60), (14, 5, 52), (15, 14, 52), (30, 31, 53), (52, 5, 61, 64), (23, 53, 65, 62), (53, 51, 63, 65), (51, 52, 64, 63), (13, 16, 67), (16, 6, 68, 67), (5, 13, 67, 22), (32, 29, 69), (6, 32, 69, 68), (61, 70, 64), (63, 64, 70), (65, 63, 70), (65, 70, 62), (45, 46, 71), (66, 45, 71), (46, 56, 71), (56, 66, 71), (66, 57, 72), (57, 48, 72), (45, 66, 72), (48, 45, 72), (55, 58, 50), (40, 39, 55), (39, 42, 58, 55), (42, 43, 74), (48, 42, 74), (43, 49, 74), (49, 48, 74), (40, 46, 73), (47, 41, 73), (46, 47, 73), (41, 40, 73), (29, 23, 22, 69), (23, 62, 70, 22)])
me_body_001_cube_004.polygons.foreach_set('use_smooth', [True] * 99)
_uv = me_body_001_cube_004.uv_layers.new(name='UVMap')
_uv.uv.foreach_set('vector', [0.2, 0.8172, 0.3422, 0.7629, 0.234, 0.8426, 0.234, 0.8426, 0.3422, 0.7629, 0.2724, 0.8576, 0.3392, 0.8439, 0.2724, 0.8576, 0.3422, 0.7629, 0.1631, 0.7576, 0.3422, 0.7629, 0.1745, 0.79, 0.1641, 0.7063, 0.3422, 0.7629, 0.1631, 0.7576, 0.1745, 0.79, 0.3422, 0.7629, 0.2, 0.8172, 0.1519, 0.8549, 0.2, 0.8172, 0.234, 0.8426, 0.2046, 0.8965, 0.1168, 0.807, 0.1745, 0.79, 0.2, 0.8172, 0.1519, 0.8549, 0.09985, 0.7563, 0.1631, 0.7576, 0.1745, 0.79, 0.1168, 0.807, 0.2046, 0.8965, 0.234, 0.8426, 0.2724, 0.8576, 0.2785, 0.9517, 0.3488, 0.9429, 0.2785, 0.9517, 0.2724, 0.8576, 0.3392, 0.8439, 0.1092, 0.6732, 0.1641, 0.7063, 0.1631, 0.7576, 0.09985, 0.7563, 0.0675, 0.8351, 0.1168, 0.807, 0.1519, 0.8549, 0.1092, 0.8917, 0.2559, 0.1154, 0.2546, 0.1682, 0.1926, 0.1631, 0.1938, 0.1163, 0.0371, 0.7229, 0.1092, 0.6732, 0.09985, 0.7563, 0.04293, 0.7719, 0.04293, 0.7719, 0.09985, 0.7563, 0.1168, 0.807, 0.0675, 0.8351, 0.1092, 0.8917, 0.1519, 0.8549, 0.2046, 0.8965, 0.1671, 0.9441, 0.1671, 0.9441, 0.2046, 0.8965, 0.2785, 0.9517, 0.2342, 0.9792, 0.1739, 0.4285, 0.2101, 0.4492, 0.3049, 0.3559, 0.2101, 0.4492, 0.2492, 0.4595, 0.3049, 0.3559, 0.3131, 0.4391, 0.3049, 0.3559, 0.2492, 0.4595, 0.1306, 0.3752, 0.1458, 0.4052, 0.3049, 0.3559, 0.1226, 0.3322, 0.1306, 0.3752, 0.3049, 0.3559, 0.1458, 0.4052, 0.1739, 0.4285, 0.3049, 0.3559, 0.1315, 0.4703, 0.1873, 0.5044, 0.2101, 0.4492, 0.1739, 0.4285, 0.0919, 0.4287, 0.1315, 0.4703, 0.1739, 0.4285, 0.1458, 0.4052, 0.0692, 0.3825, 0.0919, 0.4287, 0.1458, 0.4052, 0.1306, 0.3752, 0.1873, 0.5044, 0.2651, 0.5499, 0.2492, 0.4595, 0.2101, 0.4492, 0.3334, 0.5345, 0.3131, 0.4391, 0.2492, 0.4595, 0.2651, 0.5499, 0.06592, 0.3012, 0.0692, 0.3825, 0.1306, 0.3752, 0.1226, 0.3322, 0.0478, 0.4614, 0.09436, 0.5104, 0.1315, 0.4703, 0.0919, 0.4287, 0.2456, 0.006068, 0.2712, 0.04617, 0.2032, 0.06113, 0.1926, 0.02538, 0.003906, 0.3592, 0.01628, 0.4049, 0.0692, 0.3825, 0.06592, 0.3012, 0.01628, 0.4049, 0.0478, 0.4614, 0.0919, 0.4287, 0.0692, 0.3825, 0.09436, 0.5104, 0.1559, 0.5541, 0.1873, 0.5044, 0.1315, 0.4703, 0.1559, 0.5541, 0.2247, 0.5809, 0.2651, 0.5499, 0.1873, 0.5044, 0.4737, 0.7034, 0.3422, 0.7629, 0.315, 0.572, 0.5653, 0.6148, 0.6626, 0.188, 0.5973, 0.1543, 0.5836, 0.03187, 0.7258, 0.1053, 0.2712, 0.04617, 0.2559, 0.1154, 0.1938, 0.1163, 0.2032, 0.06113, 0.1118, 0.1655, 0.1176, 0.113, 0.179, 0.1223, 0.1739, 0.1688, 0.1176, 0.113, 0.1118, 0.04234, 0.1771, 0.06636, 0.179, 0.1223, 0.1118, 0.04234, 0.1426, 0.006068, 0.1925, 0.03238, 0.1771, 0.06636, 0.9448, 0.5445, 0.7467, 0.6036, 0.7418, 0.4941, 0.8513, 0.4393, 0.6093, 0.4563, 0.6717, 0.4169, 0.7418, 0.4941, 0.6062, 0.5801, 0.3334, 0.5345, 0.3647, 0.5671, 0.5051, 0.4535, 0.4497, 0.4145, 0.3763, 0.9792, 0.3488, 0.9429, 0.4788, 0.834, 0.5277, 0.881, 0.3049, 0.3559, 0.3131, 0.4391, 0.4497, 0.4145, 0.8732, 0.4077, 0.8832, 0.326, 0.9927, 0.2843, 0.9271, 0.4401, 0.8732, 0.4077, 0.9927, 0.2843, 0.8647, 0.179, 0.9136, 0.141, 0.9927, 0.2843, 0.7467, 0.6036, 0.6062, 0.5801, 0.7418, 0.4941, 0.92, 0.03827, 0.8394, 0.1491, 0.7258, 0.1053, 0.7208, -0.003144, 0.7208, -0.003144, 0.7258, 0.1053, 0.5836, 0.03187, 0.8812, 0.2612, 0.8647, 0.179, 0.9927, 0.2843, 0.8832, 0.326, 0.8732, 0.4077, 0.8624, 0.3887, 0.7392, 0.3427, 0.8832, 0.326, 0.8624, 0.3887, 0.8732, 0.4077, 0.8513, 0.4393, 0.8624, 0.3887, 0.8513, 0.4393, 0.7392, 0.3427, 0.8624, 0.3887, 0.8394, 0.1491, 0.8647, 0.179, 0.8564, 0.1995, 0.8647, 0.179, 0.8812, 0.2612, 0.8564, 0.1995, 0.8812, 0.2612, 0.7363, 0.2566, 0.8564, 0.1995, 0.7363, 0.2566, 0.8394, 0.1491, 0.8564, 0.1995, 0.3392, 0.8439, 0.3422, 0.7629, 0.4788, 0.834, 0.3488, 0.9429, 0.3392, 0.8439, 0.4788, 0.834, 0.3131, 0.4391, 0.3334, 0.5345, 0.4497, 0.4145, 0.4788, 0.834, 0.3422, 0.7629, 0.4737, 0.7034, 0.5318, 0.7467, 0.3049, 0.3559, 0.4497, 0.4145, 0.485, 0.3245, 0.4262, 0.2986, 0.4497, 0.4145, 0.5051, 0.4535, 0.5837, 0.289, 0.485, 0.3245, 0.5277, 0.881, 0.4788, 0.834, 0.5318, 0.7467, 0.6296, 0.7361, 0.1641, 0.7063, 0.1092, 0.6732, 0.1769, 0.6432, 0.1092, 0.6732, 0.06233, 0.6014, 0.1322, 0.5738, 0.1769, 0.6432, 0.3422, 0.7629, 0.1641, 0.7063, 0.1769, 0.6432, 0.315, 0.572, 0.06592, 0.3012, 0.1226, 0.3322, 0.1288, 0.2657, 0.01376, 0.2356, 0.06592, 0.3012, 0.1288, 0.2657, 0.08009, 0.2029, 0.4737, 0.7034, 0.5653, 0.6148, 0.5318, 0.7467, 0.6296, 0.7361, 0.5318, 0.7467, 0.5653, 0.6148, 0.485, 0.3245, 0.5837, 0.289, 0.4812, 0.1777, 0.485, 0.3245, 0.4812, 0.1777, 0.4262, 0.2986, 0.9448, 0.5445, 0.8513, 0.4393, 0.8882, 0.4251, 0.9271, 0.4401, 0.9448, 0.5445, 0.8882, 0.4251, 0.8513, 0.4393, 0.8732, 0.4077, 0.8882, 0.4251, 0.8732, 0.4077, 0.9271, 0.4401, 0.8882, 0.4251, 0.9136, 0.141, 0.8647, 0.179, 0.8777, 0.1598, 0.8647, 0.179, 0.8394, 0.1491, 0.8777, 0.1598, 0.92, 0.03827, 0.9136, 0.141, 0.8777, 0.1598, 0.8394, 0.1491, 0.92, 0.03827, 0.8777, 0.1598, 0.8832, 0.326, 0.8812, 0.2612, 0.9927, 0.2843, 0.7392, 0.3427, 0.7578, 0.299, 0.8832, 0.326, 0.7578, 0.299, 0.7363, 0.2566, 0.8812, 0.2612, 0.8832, 0.326, 0.741, 0.8453, 0.7355, 0.8911, 0.8109, 0.8204, 0.8394, 0.1491, 0.7363, 0.2566, 0.7745, 0.1724, 0.6626, 0.188, 0.7258, 0.1053, 0.7745, 0.1724, 0.7258, 0.1053, 0.8394, 0.1491, 0.7745, 0.1724, 0.7392, 0.3427, 0.8513, 0.4393, 0.7844, 0.4223, 0.7418, 0.4941, 0.6717, 0.4169, 0.7844, 0.4223, 0.8513, 0.4393, 0.7418, 0.4941, 0.7844, 0.4223, 0.6717, 0.4169, 0.7392, 0.3427, 0.7844, 0.4223, 0.1226, 0.3322, 0.3049, 0.3559, 0.2634, 0.2085, 0.1288, 0.2657, 0.3049, 0.3559, 0.4262, 0.2986, 0.4812, 0.1777, 0.2634, 0.2085])
me_body_001_cube_004.materials.append(mat_skinmat_001)
me_body_001_cube_004.use_remesh_preserve_volume = False
me_body_001_cube_004.use_remesh_preserve_attributes = False
me_body_001_cube_004.use_mirror_vertex_groups = False
me_body_001_cube_004.update()
me_body_001_cube_002 = bpy.data.meshes.new('Body.001_Cube.002')
me_body_001_cube_002.from_pydata([(-1.743e-08, 0.2278, 0.744), (-1.12e-07, 0.09884, 0.804), (-1.937e-07, -0.05268, 0.8122), (-2.561e-07, -0.191, 0.7943), (-2.75e-07, -0.2968, 0.7199), (0.3172, 0.08778, -0.02236), (0.3699, 0.01501, 0.3839), (0.376, -0.003632, 0.5296), (-2.719e-07, -0.3548, 0.6508), (9.011e-08, 0.3078, 0.6042), (0.2588, 0.1876, 0.6912), (0.2588, 0.08891, 0.7371), (0.2588, -0.02702, 0.7434), (0.2588, -0.1328, 0.7297), (0.2588, -0.2138, 0.6727), (0.2588, -0.2882, 0.5405), (0.2588, 0.2474, 0.602), (0.2598, 0.2797, 0.4597), (0.2589, 0.2922, 0.04618), (0.125, 0.3487, 0.06509), (0.1264, 0.3493, 0.4269), (0.125, 0.3071, 0.6128), (3.746e-07, 0.3497, 0.05101), (0.125, -0.3604, 0.5474), (0.125, -0.3132, 0.7276), (0.125, -0.1992, 0.8078), (0.125, -0.05021, 0.8271), (0.125, 0.113, 0.8182), (0.125, 0.2519, 0.7536), (0.2196, -0.3003, 0.4638), (0.3453, -0.06121, -0.0522), (0.2588, -0.2578, 0.1451), (0.264, -0.25, -0.1134), (0.187, 0.06574, -0.03386), (3.267e-07, 0.2183, 0.01014), (0.2648, 0.08278, 0.3871), (-1.808e-07, -0.2109, 0.6144), (0.213, -0.2518, 0.1356), (-0.3172, 0.08778, -0.02236), (-0.3699, 0.01501, 0.3839), (-0.376, -0.003631, 0.5296), (-0.2588, 0.1876, 0.6912), (-0.2588, 0.08891, 0.7371), (-0.2588, -0.02702, 0.7434), (-0.2588, -0.1328, 0.7297), (2.277e-07, 0.354, 0.3646), (-0.2588, -0.2138, 0.6727), (-0.2588, -0.2882, 0.5405), (-0.2588, 0.2474, 0.602), (-0.2598, 0.2797, 0.4597), (-0.2589, 0.2922, 0.04618), (-0.125, 0.3487, 0.06509), (-0.1264, 0.3493, 0.4269), (-0.125, 0.3071, 0.6128), (-0.125, -0.3604, 0.5474), (-0.125, -0.3132, 0.7276), (-0.125, -0.1992, 0.8078), (-0.125, -0.05021, 0.8271), (-0.125, 0.113, 0.8182), (-0.125, 0.2519, 0.7536), (-0.2196, -0.3003, 0.4638), (-0.3453, -0.06121, -0.0522), (-0.2588, -0.2578, 0.1451), (-0.264, -0.25, -0.1134), (-0.187, 0.06574, -0.03386), (-0.2648, 0.08278, 0.3871), (-0.213, -0.2518, 0.1356)], [], [(12, 7, 11), (11, 7, 10), (16, 10, 7), (14, 7, 13), (15, 7, 14), (13, 7, 12), (16, 7, 6, 17), (17, 6, 5, 18), (26, 12, 11, 27), (25, 13, 12, 26), (24, 14, 13, 25), (27, 11, 10, 28), (21, 28, 10, 16), (23, 15, 14, 24), (20, 17, 18, 19), (21, 16, 17, 20), (3, 25, 26, 2), (9, 0, 28, 21), (8, 23, 24, 4), (4, 24, 25, 3), (9, 21, 20, 45), (2, 26, 27, 1), (1, 27, 28, 0), (45, 20, 19, 22), (15, 23, 29), (15, 29, 6, 7), (29, 31, 30, 6), (6, 30, 5), (31, 32, 30), (18, 5, 33, 34), (5, 30, 33), (34, 33, 35), (23, 8, 36), (19, 18, 34), (31, 29, 37), (29, 23, 36), (37, 29, 35), (29, 36, 35), (33, 32, 35), (30, 32, 33), (31, 37, 32), (35, 32, 37), (43, 42, 40), (42, 41, 40), (48, 40, 41), (46, 44, 40), (47, 46, 40), (44, 43, 40), (48, 49, 39, 40), (49, 50, 38, 39), (57, 58, 42, 43), (56, 57, 43, 44), (55, 56, 44, 46), (58, 59, 41, 42), (53, 48, 41, 59), (54, 55, 46, 47), (52, 51, 50, 49), (53, 52, 49, 48), (3, 2, 57, 56), (9, 53, 59, 0), (8, 4, 55, 54), (4, 3, 56, 55), (60, 65, 36), (2, 1, 58, 57), (1, 0, 59, 58), (47, 60, 54), (47, 40, 39, 60), (60, 39, 61, 62), (39, 38, 61), (62, 61, 63), (38, 64, 61), (45, 22, 51, 52), (60, 36, 54), (62, 66, 60), (66, 65, 60), (64, 65, 63), (61, 64, 63), (62, 63, 66), (65, 66, 63), (9, 45, 52, 53), (54, 36, 8), (22, 19, 34), (50, 34, 64, 38), (34, 65, 64), (22, 34, 51), (51, 34, 50)])
me_body_001_cube_002.polygons.foreach_set('use_smooth', [True] * 86)
_uv = me_body_001_cube_002.uv_layers.new(name='UVMap')
_uv.uv.foreach_set('vector', [0.6951, 0.8352, 0.6985, 0.7301, 0.744, 0.8271, 0.744, 0.8271, 0.6985, 0.7301, 0.7851, 0.8072, 0.8126, 0.7706, 0.7851, 0.8072, 0.6985, 0.7301, 0.6081, 0.8135, 0.6985, 0.7301, 0.6487, 0.8331, 0.5567, 0.7582, 0.6985, 0.7301, 0.6081, 0.8135, 0.6487, 0.8331, 0.6985, 0.7301, 0.6951, 0.8352, 0.8126, 0.7706, 0.6985, 0.7301, 0.7057, 0.6635, 0.8356, 0.7094, 0.8356, 0.7094, 0.7057, 0.6635, 0.7686, 0.4817, 0.8553, 0.5294, 0.6889, 0.9095, 0.6951, 0.8352, 0.744, 0.8271, 0.7677, 0.8937, 0.6145, 0.9021, 0.6487, 0.8331, 0.6951, 0.8352, 0.6889, 0.9095, 0.5507, 0.8749, 0.6081, 0.8135, 0.6487, 0.8331, 0.6145, 0.9021, 0.7677, 0.8937, 0.744, 0.8271, 0.7851, 0.8072, 0.8289, 0.858, 0.8756, 0.8013, 0.8289, 0.858, 0.7851, 0.8072, 0.8126, 0.7706, 0.474, 0.7961, 0.5567, 0.7582, 0.6081, 0.8135, 0.5507, 0.8749, 0.9127, 0.7098, 0.8356, 0.7094, 0.8553, 0.5294, 0.9219, 0.5323, 0.8756, 0.8013, 0.8126, 0.7706, 0.8356, 0.7094, 0.9127, 0.7098, 0.6, 0.9734, 0.6145, 0.9021, 0.6889, 0.9095, 0.6896, 0.9802, 0.9415, 0.8345, 0.8745, 0.9201, 0.8289, 0.858, 0.8756, 0.8013, 0.4647, 0.9092, 0.474, 0.7961, 0.5507, 0.8749, 0.5179, 0.9442, 0.5179, 0.9442, 0.5507, 0.8749, 0.6145, 0.9021, 0.6, 0.9734, 0.9415, 0.8345, 0.8756, 0.8013, 0.9127, 0.7098, 0.988, 0.6909, 0.6896, 0.9802, 0.6889, 0.9095, 0.7677, 0.8937, 0.7872, 0.9653, 0.7872, 0.9653, 0.7677, 0.8937, 0.8289, 0.858, 0.8745, 0.9201, 0.988, 0.6909, 0.9127, 0.7098, 0.9219, 0.5323, 0.9865, 0.511, 0.5567, 0.7582, 0.474, 0.7961, 0.5253, 0.717, 0.5567, 0.7582, 0.5253, 0.717, 0.7057, 0.6635, 0.6985, 0.7301, 0.5253, 0.717, 0.5677, 0.5298, 0.7001, 0.4582, 0.7057, 0.6635, 0.7057, 0.6635, 0.7001, 0.4582, 0.7686, 0.4817, 0.5677, 0.5298, 0.6125, 0.3821, 0.7001, 0.4582, 0.8553, 0.5294, 0.7686, 0.4817, 0.8016, 0.4124, 0.954, 0.432, 0.7686, 0.4817, 0.7001, 0.4582, 0.8016, 0.4124, 0.4291, 0.8461, 0.3834, 0.8895, 0.3127, 0.8051, 0.1911, 0.8392, 0.1647, 0.8069, 0.197, 0.7866, 0.9219, 0.5323, 0.8553, 0.5294, 0.954, 0.432, 0.5677, 0.5298, 0.5253, 0.717, 0.5417, 0.5188, 0.224, 0.8535, 0.1911, 0.8392, 0.197, 0.7866, 0.2875, 0.9105, 0.224, 0.8535, 0.3127, 0.8051, 0.224, 0.8535, 0.197, 0.7866, 0.3127, 0.8051, 0.3834, 0.8895, 0.3319, 0.9583, 0.3127, 0.8051, 0.7001, 0.4582, 0.6125, 0.3821, 0.8016, 0.4124, 0.5677, 0.5298, 0.5417, 0.5188, 0.6125, 0.3821, 0.3127, 0.8051, 0.3319, 0.9583, 0.2875, 0.9105, 0.2627, 0.1747, 0.3128, 0.1944, 0.2425, 0.2874, 0.3128, 0.1944, 0.3521, 0.2249, 0.2425, 0.2874, 0.3731, 0.2701, 0.2425, 0.2874, 0.3521, 0.2249, 0.1651, 0.178, 0.2127, 0.1664, 0.2425, 0.2874, 0.09789, 0.2253, 0.1651, 0.178, 0.2425, 0.2874, 0.2127, 0.1664, 0.2627, 0.1747, 0.2425, 0.2874, 0.3731, 0.2701, 0.3838, 0.3405, 0.2351, 0.3599, 0.2425, 0.2874, 0.3838, 0.3405, 0.364, 0.5366, 0.2609, 0.5678, 0.2351, 0.3599, 0.2729, 0.09422, 0.3532, 0.1288, 0.3128, 0.1944, 0.2627, 0.1747, 0.192, 0.08523, 0.2729, 0.09422, 0.2627, 0.1747, 0.2127, 0.1664, 0.1179, 0.09972, 0.192, 0.08523, 0.2127, 0.1664, 0.1651, 0.178, 0.3532, 0.1288, 0.4103, 0.1808, 0.3521, 0.2249, 0.3128, 0.1944, 0.4472, 0.2517, 0.3731, 0.2701, 0.3521, 0.2249, 0.4103, 0.1808, 0.01841, 0.1663, 0.1179, 0.09972, 0.1651, 0.178, 0.09789, 0.2253, 0.466, 0.3575, 0.4355, 0.5487, 0.364, 0.5366, 0.3838, 0.3405, 0.4472, 0.2517, 0.466, 0.3575, 0.3838, 0.3405, 0.3731, 0.2701, 0.1927, 0.005962, 0.2897, 0.01908, 0.2729, 0.09422, 0.192, 0.08523, 0.5249, 0.2313, 0.4472, 0.2517, 0.4103, 0.1808, 0.4729, 0.125, 0.03407, 0.04367, 0.09869, 0.01851, 0.1179, 0.09972, 0.01841, 0.1663, 0.09869, 0.01851, 0.1927, 0.005962, 0.192, 0.08523, 0.1179, 0.09972, 0.1695, 0.9176, 0.133, 0.8234, 0.2334, 0.884, 0.2897, 0.01908, 0.3902, 0.05697, 0.3532, 0.1288, 0.2729, 0.09422, 0.3902, 0.05697, 0.4729, 0.125, 0.4103, 0.1808, 0.3532, 0.1288, 0.09789, 0.2253, 0.05506, 0.2621, 0.01841, 0.1663, 0.09789, 0.2253, 0.2425, 0.2874, 0.2351, 0.3599, 0.05506, 0.2621, 0.05506, 0.2621, 0.2351, 0.3599, 0.1826, 0.5773, 0.05776, 0.471, 0.2351, 0.3599, 0.2609, 0.5678, 0.1826, 0.5773, 0.05776, 0.471, 0.1826, 0.5773, 0.07205, 0.6385, 0.2609, 0.5678, 0.2802, 0.649, 0.1826, 0.5773, 0.5418, 0.3947, 0.4995, 0.5859, 0.4355, 0.5487, 0.466, 0.3575, 0.1695, 0.9176, 0.2334, 0.884, 0.2039, 0.928, 0.05776, 0.471, 0.02763, 0.4768, 0.05506, 0.2621, 0.08427, 0.9202, 0.133, 0.8234, 0.1695, 0.9176, 0.02458, 0.8422, 0.133, 0.8234, 0.01944, 0.928, 0.1826, 0.5773, 0.2802, 0.649, 0.07205, 0.6385, 0.05776, 0.471, 0.07205, 0.6385, 0.02763, 0.4768, 0.133, 0.8234, 0.08427, 0.9202, 0.01944, 0.928, 0.5249, 0.2313, 0.5418, 0.3947, 0.466, 0.3575, 0.4472, 0.2517, 0.2039, 0.928, 0.2334, 0.884, 0.2449, 0.9203, 0.9865, 0.511, 0.9219, 0.5323, 0.954, 0.432, 0.364, 0.5366, 0.447, 0.6627, 0.2802, 0.649, 0.2609, 0.5678, 0.01772, 0.7795, 0.133, 0.8234, 0.02458, 0.8422, 0.4995, 0.5859, 0.447, 0.6627, 0.4355, 0.5487, 0.4355, 0.5487, 0.447, 0.6627, 0.364, 0.5366])
me_body_001_cube_002.materials.append(mat_skinmat_001)
me_body_001_cube_002.use_remesh_preserve_volume = False
me_body_001_cube_002.use_remesh_preserve_attributes = False
me_body_001_cube_002.use_mirror_vertex_groups = False
me_body_001_cube_002.update()
me_cube_002 = bpy.data.meshes.new('Cube.002')
me_cube_002.from_pydata([], [], [])
me_cube_002.use_remesh_preserve_volume = False
me_cube_002.use_remesh_preserve_attributes = False
me_cube_002.use_mirror_vertex_groups = False
me_cube_002.update()
me_cube_001 = bpy.data.meshes.new('Cube.001')
me_cube_001.from_pydata([(-0.3644, -0.03426, 0.4448), (-0.3695, 0.03748, 0.4407), (-0.3109, 0.04159, 0.4405), (-0.3058, -0.03015, 0.4446), (-0.3249, -0.05532, 0.5421), (-0.3336, 0.06842, 0.535), (-0.2844, 0.07796, 0.5884), (-0.2757, -0.04577, 0.5955), (-0.352, 0.005238, 0.567), (-0.2799, 0.01567, 0.6203), (-0.3803, 0.001635, 0.4428), (-0.3644, -0.03678, 0.4006), (-0.3695, 0.03496, 0.3965), (-0.3109, 0.03907, 0.3963), (-0.3058, -0.03267, 0.4004), (-0.3803, -0.0008862, 0.3985), (-0.3801, -0.08924, 0.1668), (-0.3902, 0.05471, 0.1586), (-0.3182, 0.06785, 0.1578), (-0.308, -0.07611, 0.166), (-0.4119, -0.02051, 0.105), (-0.3137, 0.00129, 0.1038), (-0.2897, -0.03852, 0.5254), (-0.2968, 0.06093, 0.5192)], [], [(8, 5, 1, 10), (5, 6, 23), (6, 9, 7, 22, 3, 2, 23), (4, 0, 3, 22), (10, 1, 12, 15), (9, 6, 5, 8), (7, 9, 8, 4), (4, 8, 10, 0), (15, 12, 17, 20), (3, 0, 11, 14), (2, 3, 14, 13), (1, 2, 13, 12), (0, 10, 15, 11), (20, 17, 18, 21), (14, 11, 16, 19), (13, 14, 19, 21, 18), (12, 13, 18, 17), (11, 15, 20, 16), (16, 20, 21, 19), (7, 4, 22), (1, 5, 23, 2)])
me_cube_001.polygons.foreach_set('use_smooth', [True] * 21)
_uv = me_cube_001.uv_layers.new(name='UVMap')
_uv.uv.foreach_set('vector', [0.481, 0.1181, 0.5847, 0.1703, 0.5501, 0.3574, 0.4907, 0.358, 0.6947, 0.1079, 0.7904, 0.0, 0.773, 0.1352, 0.04235, 0.05242, 0.1766, 0.0, 0.3015, 0.05435, 0.2748, 0.187, 0.2441, 0.3399, 0.0939, 0.3388, 0.06649, 0.1865, 0.9015, 0.6093, 0.8429, 0.4465, 0.9633, 0.4652, 0.9829, 0.5806, 0.4907, 0.358, 0.5501, 0.3574, 0.5429, 0.4404, 0.4834, 0.441, 0.444, 0.0, 0.5651, 0.0577, 0.5847, 0.1703, 0.481, 0.1181, 0.3216, 0.0487, 0.444, 0.0, 0.481, 0.1181, 0.3412, 0.1613, 0.3412, 0.1613, 0.481, 0.1181, 0.4907, 0.358, 0.409, 0.3522, 0.4834, 0.441, 0.5429, 0.4404, 0.5847, 0.8905, 0.4559, 1.0, 0.9633, 0.4652, 0.8429, 0.4465, 0.8463, 0.3971, 0.9667, 0.4157, 0.0939, 0.3388, 0.2441, 0.3399, 0.2434, 0.4235, 0.09314, 0.4224, 0.6311, 0.2959, 0.7532, 0.2887, 0.759, 0.3721, 0.6368, 0.3793, 0.409, 0.3522, 0.4907, 0.358, 0.4834, 0.441, 0.4017, 0.4352, 0.5847, 0.9431, 0.6265, 0.8228, 0.7772, 0.8129, 0.7904, 0.9291, 0.9667, 0.4157, 0.8463, 0.3971, 0.8125, 0.1837, 0.9648, 0.1948, 0.09314, 0.4224, 0.2434, 0.4235, 0.3015, 0.8707, 0.1315, 0.9785, 0.0, 0.8685, 0.6368, 0.3793, 0.759, 0.3721, 0.7772, 0.8129, 0.6265, 0.8228, 0.4017, 0.4352, 0.4834, 0.441, 0.4559, 1.0, 0.3015, 0.88, 0.8125, 0.1837, 0.7904, 0.0, 1.0, 0.009423, 0.9648, 0.1948, 1.0, 0.6807, 0.9015, 0.6093, 0.9829, 0.5806, 0.6311, 0.2959, 0.6947, 0.1079, 0.773, 0.1352, 0.7532, 0.2887])
me_cube_001.use_remesh_preserve_volume = False
me_cube_001.use_remesh_preserve_attributes = False
me_cube_001.use_mirror_vertex_groups = False
me_cube_001.use_paint_bone_selection = False
me_cube_001.use_paint_mask = True
me_cube_001.update()
me_body_001_cube_003 = bpy.data.meshes.new('Body.001_Cube.003')
me_body_001_cube_003.from_pydata([(0.1486, 0.3257, 0.5983), (0.07132, 0.431, 0.6626), (-0.003762, 0.2546, 0.7121), (0.1474, 0.2444, 0.7002), (-0.003762, 0.1977, 0.7582), (0.1515, 0.1903, 0.7429), (-0.003762, 0.0725, 0.8063), (0.1428, 0.06987, 0.7916), (-0.003762, -0.0112, 0.7554), (-0.003762, 0.303, 0.3333), (0.09869, 0.3333, 0.4693), (-0.003762, 0.3491, 0.4679), (-0.1487, 0.3257, 0.5983), (-0.1476, 0.2444, 0.7002), (-0.1516, 0.1903, 0.7429), (-0.1429, 0.06987, 0.7916), (-0.09883, 0.3333, 0.4693), (-0.001371, 0.1584, 0.5634), (-0.001835, 0.03167, 0.6131), (-0.003225, 0.1663, 0.391), (0.07132, 0.3492, 0.6184), (0.2052, 0.581, 0.6591), (-0.003005, 0.3145, 0.6739), (-0.003005, 0.3606, 0.5549), (-0.07372, 0.3492, 0.6184), (-0.003005, 0.3964, 0.7181), (-0.003005, 0.4425, 0.599), (-0.07372, 0.431, 0.6626), (-0.004316, 0.5955, 0.6648), (-0.004316, 0.4832, 0.8156), (-0.004316, 0.5825, 0.4936), (-0.2037, 0.581, 0.6591), (0.0673, 0.3776, 0.3079), (-0.07118, 0.3763, 0.1074), (-0.24, 0.7367, 0.5051), (0.2376, 0.7639, 0.5424), (-0.07077, 0.7837, 0.7322), (0.06552, 0.6843, 0.8101), (-0.07118, 0.4228, 0.7743), (0.0673, 0.4536, 0.8022)], [], [(2, 22, 24, 12), (0, 2, 3), (3, 2, 4), (3, 4, 5), (5, 4, 6), (5, 6, 7), (7, 6, 8), (10, 9, 11), (0, 10, 11), (0, 20, 22, 2), (12, 24, 23, 11), (12, 13, 2), (13, 4, 2), (13, 14, 4), (14, 6, 4), (14, 15, 6), (15, 8, 6), (16, 11, 9), (12, 11, 16), (11, 23, 20, 0), (9, 19, 17, 16), (16, 17, 12), (15, 18, 8), (10, 17, 19, 9), (8, 18, 7), (0, 17, 10), (22, 25, 27, 24), (20, 1, 25, 22), (24, 27, 26, 23), (23, 26, 1, 20), (28, 34, 31), (21, 32, 30), (30, 32, 26), (1, 32, 21), (26, 32, 1), (31, 34, 30), (30, 34, 28), (30, 33, 31), (26, 33, 30), (31, 33, 27), (27, 33, 26), (28, 35, 30), (30, 35, 21), (21, 35, 28), (28, 36, 29), (31, 36, 28), (29, 36, 31), (29, 37, 28), (28, 37, 21), (21, 37, 29), (14, 17, 18, 15), (7, 18, 17, 5), (3, 17, 0), (5, 17, 3), (13, 17, 14), (12, 17, 13), (31, 38, 29), (27, 38, 31), (29, 38, 25), (25, 38, 27), (29, 39, 21), (21, 39, 1), (25, 39, 29), (1, 39, 25)])
me_body_001_cube_003.polygons.foreach_set('use_smooth', [True] * 64)
_uv = me_body_001_cube_003.uv_layers.new(name='UVMap')
_uv.uv.foreach_set('vector', [0.3508, 0.2001, 0.2986, 0.1879, 0.2201, 0.2401, 0.234, 0.3019, 0.7513, 0.2546, 0.6083, 0.2913, 0.7156, 0.3277, 0.7156, 0.3277, 0.6083, 0.2913, 0.5912, 0.3515, 0.7156, 0.3277, 0.5912, 0.3515, 0.7016, 0.37, 0.7016, 0.37, 0.5912, 0.3515, 0.5965, 0.4755, 0.7016, 0.37, 0.5965, 0.4755, 0.6935, 0.4333, 0.6935, 0.4333, 0.5965, 0.4755, 0.6796, 0.5541, 0.8338, 0.2054, 0.9595, 0.129, 0.8233, 0.1169, 0.7513, 0.2546, 0.8338, 0.2054, 0.8233, 0.1169, 0.7513, 0.2546, 0.7101, 0.2114, 0.6259, 0.2455, 0.6083, 0.2913, 0.234, 0.3019, 0.2201, 0.2401, 0.1303, 0.2283, 0.07106, 0.289, 0.234, 0.3019, 0.322, 0.3134, 0.3508, 0.2001, 0.322, 0.3134, 0.4154, 0.2203, 0.3508, 0.2001, 0.322, 0.3134, 0.3688, 0.3262, 0.4154, 0.2203, 0.3688, 0.3262, 0.5232, 0.2981, 0.4154, 0.2203, 0.3688, 0.3262, 0.4317, 0.3576, 0.5232, 0.2981, 0.4317, 0.3576, 0.5426, 0.4185, 0.5232, 0.2981, 0.1391, 0.3472, 0.07106, 0.289, 0.000104, 0.4157, 0.234, 0.3019, 0.07106, 0.289, 0.1391, 0.3472, 0.8233, 0.1169, 0.7461, 0.133, 0.7101, 0.2114, 0.7513, 0.2546, 0.000104, 0.4157, 0.1006, 0.5322, 0.2735, 0.4913, 0.1391, 0.3472, 0.1391, 0.3472, 0.2735, 0.4913, 0.234, 0.3019, 0.4317, 0.3576, 0.4085, 0.5322, 0.5426, 0.4185, 0.8338, 0.2054, 0.8787, 0.383, 0.9999, 0.2679, 0.9595, 0.129, 0.6796, 0.5541, 0.8393, 0.5086, 0.6935, 0.4333, 0.7513, 0.2546, 0.8787, 0.383, 0.8338, 0.2054, 0.2986, 0.1879, 0.2696, 0.1313, 0.208, 0.1511, 0.2201, 0.2401, 0.7101, 0.2114, 0.6474, 0.1551, 0.5972, 0.1945, 0.6259, 0.2455, 0.2201, 0.2401, 0.208, 0.1511, 0.1408, 0.164, 0.1303, 0.2283, 0.7461, 0.133, 0.6921, 0.1093, 0.6474, 0.1551, 0.7101, 0.2114, 0.1074, 0.000104, 0.1215, 0.07518, 0.1343, 0.07873, 0.6167, 0.06812, 0.649, 0.06725, 0.6807, 0.0001041, 0.6807, 0.0001041, 0.649, 0.06725, 0.6921, 0.1093, 0.6474, 0.1551, 0.649, 0.06725, 0.6167, 0.06812, 0.6921, 0.1093, 0.649, 0.06725, 0.6474, 0.1551, 0.1343, 0.07873, 0.1215, 0.07518, 0.05585, 0.1013, 0.05585, 0.1013, 0.1215, 0.07518, 0.1074, 0.000104, 0.05585, 0.1013, 0.1226, 0.09902, 0.1343, 0.07873, 0.1408, 0.164, 0.1226, 0.09902, 0.05585, 0.1013, 0.1343, 0.07873, 0.1226, 0.09902, 0.208, 0.1511, 0.208, 0.1511, 0.1226, 0.09902, 0.1408, 0.164, 0.552, 0.000104, 0.6205, 0.05457, 0.6807, 0.0001041, 0.6807, 0.0001041, 0.6205, 0.05457, 0.6167, 0.06812, 0.6167, 0.06812, 0.6205, 0.05457, 0.552, 0.000104, 0.1074, 0.000104, 0.1357, 0.07978, 0.2627, 0.05536, 0.1343, 0.07873, 0.1357, 0.07978, 0.1074, 0.000104, 0.2627, 0.05536, 0.1357, 0.07978, 0.1343, 0.07873, 0.5428, 0.1482, 0.5924, 0.07047, 0.552, 0.000104, 0.552, 0.000104, 0.5924, 0.07047, 0.6167, 0.06812, 0.6167, 0.06812, 0.5924, 0.07047, 0.5428, 0.1482, 0.3688, 0.3262, 0.2735, 0.4913, 0.4085, 0.5322, 0.4317, 0.3576, 0.6935, 0.4333, 0.8393, 0.5086, 0.8787, 0.383, 0.7016, 0.37, 0.7156, 0.3277, 0.8787, 0.383, 0.7513, 0.2546, 0.7016, 0.37, 0.8787, 0.383, 0.7156, 0.3277, 0.322, 0.3134, 0.2735, 0.4913, 0.3688, 0.3262, 0.234, 0.3019, 0.2735, 0.4913, 0.322, 0.3134, 0.1343, 0.07873, 0.2358, 0.09855, 0.2627, 0.05536, 0.208, 0.1511, 0.2358, 0.09855, 0.1343, 0.07873, 0.2627, 0.05536, 0.2358, 0.09855, 0.2696, 0.1313, 0.2696, 0.1313, 0.2358, 0.09855, 0.208, 0.1511, 0.5428, 0.1482, 0.5785, 0.141, 0.6167, 0.06812, 0.6167, 0.06812, 0.5785, 0.141, 0.6474, 0.1551, 0.5972, 0.1945, 0.5785, 0.141, 0.5428, 0.1482, 0.6474, 0.1551, 0.5785, 0.141, 0.5972, 0.1945])
me_body_001_cube_003.materials.append(mat_skinmat_001)
me_body_001_cube_003.use_remesh_preserve_volume = False
me_body_001_cube_003.use_remesh_preserve_attributes = False
me_body_001_cube_003.use_mirror_vertex_groups = False
me_body_001_cube_003.use_paint_bone_selection = False
me_body_001_cube_003.use_paint_mask = True
me_body_001_cube_003.update()
me_body_001_cube_001 = bpy.data.meshes.new('Body.001_Cube.001')
me_body_001_cube_001.from_pydata([(0.1431, 0.3474, 0.658), (-0.004098, 0.3577, 0.6643), (-0.004174, 0.2499, 0.7639), (0.1582, 0.2415, 0.7496), (0.2417, 0.3108, 0.6359), (0.2728, 0.2135, 0.6939), (-0.004196, 0.1036, 0.8199), (0.1625, 0.09887, 0.8025), (0.2796, 0.08448, 0.7375), (-0.004189, -0.08319, 0.8569), (0.1531, -0.08302, 0.841), (0.2644, -0.08221, 0.7809), (-0.004117, -0.2107, 0.8172), (0.1351, -0.2052, 0.8073), (0.2286, -0.1712, 0.7561), (0.2726, 0.3183, 0.5248), (0.3297, 0.2032, 0.5714), (0.2793, 0.2934, 0.3944), (0.3404, 0.1735, 0.4274), (0.3404, 0.0598, 0.6169), (0.3518, 0.0288, 0.4674), (0.3196, -0.1228, 0.6673), (0.3318, -0.1614, 0.5151), (0.2571, -0.237, 0.6801), (0.2651, -0.279, 0.5402), (0.1491, -0.289, 0.7054), (0.1535, -0.3408, 0.5546), (-0.003987, -0.3025, 0.7137), (-0.003814, -0.3578, 0.5584), (0.1628, 0.3583, 0.3775), (-0.003803, 0.3756, 0.3737), (0.1592, 0.3808, 0.5234), (-0.003964, 0.3977, 0.5249), (-0.1433, 0.3473, 0.6577), (-0.1585, 0.2414, 0.7493), (-0.2419, 0.3107, 0.6354), (-0.2731, 0.2133, 0.6934), (-0.1629, 0.09879, 0.8022), (-0.2799, 0.08434, 0.7369), (-0.1536, -0.0831, 0.8407), (-0.2646, -0.08234, 0.7803), (-0.1354, -0.2053, 0.807), (-0.2288, -0.1713, 0.7556), (-0.2726, 0.3182, 0.5242), (-0.3297, 0.203, 0.5707), (-0.279, 0.2932, 0.3938), (-0.3401, 0.1733, 0.4267), (-0.3404, 0.05963, 0.6162), (-0.3515, 0.02862, 0.4666), (-0.3196, -0.123, 0.6667), (-0.3315, -0.1616, 0.5144), (-0.2571, -0.2372, 0.6796), (-0.2648, -0.2791, 0.5397), (-0.1492, -0.2891, 0.7051), (-0.1532, -0.3409, 0.5542), (-0.1624, 0.3582, 0.3772), (-0.1591, 0.3807, 0.5231), (0.3243, 0.2583, 0.0841), (0.3952, 0.1165, 0.05676), (0.4084, -0.05463, 0.02408), (0.189, 0.3345, 0.1002), (-0.00431, 0.3545, 0.1058), (-0.3238, 0.2582, 0.08548), (-0.3948, 0.1164, 0.05845), (-0.4081, -0.05468, 0.02582), (-0.1885, 0.3345, 0.101), (0.2707, 0.005844, 0.435), (0.2296, -0.1677, 0.508), (0.1181, -0.2606, 0.5287), (-0.003071, -0.2736, 0.5317), (-0.2707, 0.005711, 0.4345), (-0.2297, -0.1678, 0.5075), (-0.1181, -0.2606, 0.5285), (0.2255, 0.1472, 0.06039), (0.3143, -0.04828, 0.02108), (-0.003453, 0.1957, 0.08204), (-0.2254, 0.1472, 0.06135), (-0.3143, -0.04832, 0.02242)], [], [(0, 1, 2), (0, 2, 3), (4, 0, 3), (4, 3, 5), (3, 2, 6), (3, 6, 7), (5, 3, 7), (5, 7, 8), (7, 6, 9), (7, 9, 10), (8, 7, 10), (8, 10, 11), (10, 9, 12), (10, 12, 13), (11, 10, 13), (11, 13, 14), (15, 4, 5), (15, 5, 16), (17, 15, 16), (17, 16, 18), (16, 5, 8), (16, 8, 19), (18, 16, 19), (18, 19, 20), (19, 8, 11), (19, 11, 21), (20, 19, 21), (20, 21, 22), (21, 11, 14), (21, 14, 23), (22, 21, 23), (22, 23, 24), (23, 14, 13), (23, 13, 25), (24, 23, 25), (24, 25, 26), (25, 13, 12), (25, 12, 27), (26, 25, 27), (26, 27, 28), (15, 17, 29), (15, 29, 31), (4, 15, 31), (4, 31, 0), (31, 29, 30), (31, 30, 32), (0, 31, 32), (0, 32, 1), (33, 2, 1), (33, 34, 2), (35, 34, 33), (35, 36, 34), (34, 6, 2), (34, 37, 6), (36, 37, 34), (36, 38, 37), (37, 9, 6), (37, 39, 9), (38, 39, 37), (38, 40, 39), (39, 12, 9), (39, 41, 12), (40, 41, 39), (40, 42, 41), (43, 36, 35), (43, 44, 36), (45, 44, 43), (45, 46, 44), (44, 38, 36), (44, 47, 38), (46, 47, 44), (46, 48, 47), (47, 40, 38), (47, 49, 40), (48, 49, 47), (48, 50, 49), (49, 42, 40), (49, 51, 42), (50, 51, 49), (50, 52, 51), (51, 41, 42), (51, 53, 41), (52, 53, 51), (52, 54, 53), (53, 12, 41), (53, 27, 12), (54, 27, 53), (54, 28, 27), (43, 55, 45), (43, 56, 55), (35, 56, 43), (35, 33, 56), (56, 30, 55), (56, 32, 30), (33, 32, 56), (33, 1, 32), (30, 29, 60, 61), (46, 45, 62, 63), (29, 17, 57, 60), (45, 55, 65, 62), (17, 18, 58, 57), (48, 46, 63, 64), (18, 20, 59, 58), (55, 30, 61, 65), (48, 64, 77, 70), (60, 57, 73), (54, 52, 71, 72), (61, 60, 73, 75), (26, 28, 69, 68), (59, 20, 66, 74), (50, 48, 70, 71), (63, 62, 76), (52, 50, 71), (64, 63, 76, 77), (20, 22, 67, 66), (28, 54, 72, 69), (62, 65, 76), (65, 61, 75, 76), (57, 58, 73), (58, 59, 74, 73), (22, 24, 67), (24, 26, 68, 67)])
me_body_001_cube_001.polygons.foreach_set('use_smooth', [True] * 122)
_uv = me_body_001_cube_001.uv_layers.new(name='UVMap')
_uv.uv.foreach_set('vector', [0.2408, 0.661, 0.1368, 0.735, 0.2328, 0.8394, 0.2408, 0.661, 0.2328, 0.8394, 0.3241, 0.7281, 0.3065, 0.616, 0.2408, 0.661, 0.3241, 0.7281, 0.3065, 0.616, 0.3241, 0.7281, 0.3807, 0.65, 0.3241, 0.7281, 0.2328, 0.8394, 0.364, 0.9188, 0.3241, 0.7281, 0.364, 0.9188, 0.4279, 0.783, 0.3807, 0.65, 0.3241, 0.7281, 0.4279, 0.783, 0.3807, 0.65, 0.4279, 0.783, 0.4689, 0.6896, 0.4279, 0.783, 0.364, 0.9188, 0.5429, 0.97, 0.4279, 0.783, 0.5429, 0.97, 0.5592, 0.8288, 0.4689, 0.6896, 0.4279, 0.783, 0.5592, 0.8288, 0.4689, 0.6896, 0.5592, 0.8288, 0.5747, 0.74, 0.5592, 0.8288, 0.5429, 0.97, 0.683, 0.9625, 0.5592, 0.8288, 0.683, 0.9625, 0.6557, 0.8336, 0.5747, 0.74, 0.5592, 0.8288, 0.6557, 0.8336, 0.5747, 0.74, 0.6557, 0.8336, 0.6387, 0.7558, 0.3045, 0.5334, 0.3065, 0.616, 0.3807, 0.65, 0.3045, 0.5334, 0.3807, 0.65, 0.4019, 0.5545, 0.307, 0.4289, 0.3045, 0.5334, 0.4019, 0.5545, 0.307, 0.4289, 0.4019, 0.5545, 0.4223, 0.4379, 0.4019, 0.5545, 0.3807, 0.65, 0.4689, 0.6896, 0.4019, 0.5545, 0.4689, 0.6896, 0.5085, 0.5941, 0.4223, 0.4379, 0.4019, 0.5545, 0.5085, 0.5941, 0.4223, 0.4379, 0.5085, 0.5941, 0.5584, 0.4633, 0.5085, 0.5941, 0.4689, 0.6896, 0.5747, 0.74, 0.5085, 0.5941, 0.5747, 0.74, 0.6249, 0.6657, 0.5584, 0.4633, 0.5085, 0.5941, 0.6249, 0.6657, 0.5584, 0.4633, 0.6249, 0.6657, 0.6956, 0.5808, 0.6249, 0.6657, 0.5747, 0.74, 0.6387, 0.7558, 0.6249, 0.6657, 0.6387, 0.7558, 0.6963, 0.7146, 0.6956, 0.5808, 0.6249, 0.6657, 0.6963, 0.7146, 0.6956, 0.5808, 0.6963, 0.7146, 0.7669, 0.6475, 0.6963, 0.7146, 0.6387, 0.7558, 0.6557, 0.8336, 0.6963, 0.7146, 0.6557, 0.8336, 0.7445, 0.7861, 0.7669, 0.6475, 0.6963, 0.7146, 0.7445, 0.7861, 0.7669, 0.6475, 0.7445, 0.7861, 0.8333, 0.707, 0.7445, 0.7861, 0.6557, 0.8336, 0.683, 0.9625, 0.7445, 0.7861, 0.683, 0.9625, 0.8159, 0.9026, 0.8333, 0.707, 0.7445, 0.7861, 0.8159, 0.9026, 0.8333, 0.707, 0.8159, 0.9026, 0.9382, 0.7912, 0.3045, 0.5334, 0.307, 0.4289, 0.1924, 0.4347, 0.3045, 0.5334, 0.1924, 0.4347, 0.2084, 0.5577, 0.3065, 0.616, 0.3045, 0.5334, 0.2084, 0.5577, 0.3065, 0.616, 0.2084, 0.5577, 0.2408, 0.661, 0.2084, 0.5577, 0.1924, 0.4347, 0.03612, 0.4595, 0.2084, 0.5577, 0.03612, 0.4595, 0.06997, 0.6099, 0.2408, 0.661, 0.2084, 0.5577, 0.06997, 0.6099, 0.2408, 0.661, 0.06997, 0.6099, 0.1368, 0.735, 0.2426, 0.6597, 0.2404, 0.834, 0.1441, 0.728, 0.2426, 0.6597, 0.3268, 0.7291, 0.2404, 0.834, 0.3086, 0.6155, 0.3268, 0.7291, 0.2426, 0.6597, 0.3086, 0.6155, 0.3835, 0.6512, 0.3268, 0.7291, 0.3268, 0.7291, 0.3718, 0.9152, 0.2404, 0.834, 0.3268, 0.7291, 0.4319, 0.7862, 0.3718, 0.9152, 0.3835, 0.6512, 0.4319, 0.7862, 0.3268, 0.7291, 0.3835, 0.6512, 0.4725, 0.6926, 0.4319, 0.7862, 0.4319, 0.7862, 0.5503, 0.9691, 0.3718, 0.9152, 0.4319, 0.7862, 0.5648, 0.8346, 0.5503, 0.9691, 0.4725, 0.6926, 0.5648, 0.8346, 0.4319, 0.7862, 0.4725, 0.6926, 0.5796, 0.745, 0.5648, 0.8346, 0.5648, 0.8346, 0.69, 0.9633, 0.5503, 0.9691, 0.5648, 0.8346, 0.6625, 0.8407, 0.69, 0.9633, 0.5796, 0.745, 0.6625, 0.8407, 0.5648, 0.8346, 0.5796, 0.745, 0.6443, 0.7617, 0.6625, 0.8407, 0.3064, 0.5324, 0.3835, 0.6512, 0.3086, 0.6155, 0.3064, 0.5324, 0.4043, 0.5554, 0.3835, 0.6512, 0.3085, 0.4273, 0.4043, 0.5554, 0.3064, 0.5324, 0.3085, 0.4273, 0.4242, 0.4386, 0.4043, 0.5554, 0.4043, 0.5554, 0.4725, 0.6926, 0.3835, 0.6512, 0.4043, 0.5554, 0.5116, 0.597, 0.4725, 0.6926, 0.4242, 0.4386, 0.5116, 0.597, 0.4043, 0.5554, 0.4242, 0.4386, 0.5607, 0.4665, 0.5116, 0.597, 0.5116, 0.597, 0.5796, 0.745, 0.4725, 0.6926, 0.5116, 0.597, 0.6294, 0.6707, 0.5796, 0.745, 0.5607, 0.4665, 0.6294, 0.6707, 0.5116, 0.597, 0.5607, 0.4665, 0.6993, 0.5862, 0.6294, 0.6707, 0.6294, 0.6707, 0.6443, 0.7617, 0.5796, 0.745, 0.6294, 0.6707, 0.7019, 0.7207, 0.6443, 0.7617, 0.6993, 0.5862, 0.7019, 0.7207, 0.6294, 0.6707, 0.6993, 0.5862, 0.7717, 0.6537, 0.7019, 0.7207, 0.7019, 0.7207, 0.6625, 0.8407, 0.6443, 0.7617, 0.7019, 0.7207, 0.7515, 0.7932, 0.6625, 0.8407, 0.7717, 0.6537, 0.7515, 0.7932, 0.7019, 0.7207, 0.7717, 0.6537, 0.8394, 0.7138, 0.7515, 0.7932, 0.7515, 0.7932, 0.69, 0.9633, 0.6625, 0.8407, 0.7515, 0.7932, 0.8217, 0.9045, 0.69, 0.9633, 0.8394, 0.7138, 0.8217, 0.9045, 0.7515, 0.7932, 0.8394, 0.7138, 0.9411, 0.7937, 0.8217, 0.9045, 0.3064, 0.5324, 0.1935, 0.4307, 0.3085, 0.4273, 0.3064, 0.5324, 0.2097, 0.5548, 0.1935, 0.4307, 0.3086, 0.6155, 0.2097, 0.5548, 0.3064, 0.5324, 0.3086, 0.6155, 0.2426, 0.6597, 0.2097, 0.5548, 0.2097, 0.5548, 0.04447, 0.4505, 0.1935, 0.4307, 0.2097, 0.5548, 0.0776, 0.6016, 0.04447, 0.4505, 0.2426, 0.6597, 0.0776, 0.6016, 0.2097, 0.5548, 0.2426, 0.6597, 0.1441, 0.728, 0.0776, 0.6016, 0.03612, 0.4595, 0.1924, 0.4347, 0.2039, 0.2061, 0.02463, 0.1941, 0.4242, 0.4386, 0.3085, 0.4273, 0.3206, 0.1966, 0.4192, 0.1688, 0.1924, 0.4347, 0.307, 0.4289, 0.3191, 0.1976, 0.2039, 0.2061, 0.3085, 0.4273, 0.1935, 0.4307, 0.2051, 0.202, 0.3206, 0.1966, 0.307, 0.4289, 0.4223, 0.4379, 0.4176, 0.1675, 0.3191, 0.1976, 0.5607, 0.4665, 0.4242, 0.4386, 0.4192, 0.1688, 0.5045, 0.1603, 0.4223, 0.4379, 0.5584, 0.4633, 0.5028, 0.1573, 0.4176, 0.1675, 0.1935, 0.4307, 0.04447, 0.4505, 0.03471, 0.1859, 0.2051, 0.202, 0.5607, 0.4665, 0.5045, 0.1603, 0.5427, 0.07997, 0.6445, 0.4164, 0.2039, 0.2061, 0.3191, 0.1976, 0.3176, 0.06217, 0.8394, 0.7138, 0.7717, 0.6537, 0.786, 0.5521, 0.8936, 0.6516, 0.02463, 0.1941, 0.2039, 0.2061, 0.3176, 0.06217, 0.07233, 0.02974, 0.8333, 0.707, 0.9382, 0.7912, 0.9832, 0.7163, 0.8892, 0.6449, 0.5028, 0.1573, 0.5584, 0.4633, 0.6428, 0.4116, 0.5414, 0.07589, 0.6993, 0.5862, 0.5607, 0.4665, 0.6445, 0.4164, 0.786, 0.5521, 0.4192, 0.1688, 0.3206, 0.1966, 0.3197, 0.06145, 0.7717, 0.6537, 0.6993, 0.5862, 0.786, 0.5521, 0.5045, 0.1603, 0.4192, 0.1688, 0.3197, 0.06145, 0.5427, 0.07997, 0.5584, 0.4633, 0.6956, 0.5808, 0.7832, 0.5457, 0.6428, 0.4116, 0.9411, 0.7937, 0.8394, 0.7138, 0.8936, 0.6516, 0.9848, 0.719, 0.3206, 0.1966, 0.2051, 0.202, 0.3197, 0.06145, 0.2051, 0.202, 0.03471, 0.1859, 0.08241, 0.02326, 0.3197, 0.06145, 0.3191, 0.1976, 0.4176, 0.1675, 0.3176, 0.06217, 0.4176, 0.1675, 0.5028, 0.1573, 0.5414, 0.07589, 0.3176, 0.06217, 0.6956, 0.5808, 0.7669, 0.6475, 0.7832, 0.5457, 0.7669, 0.6475, 0.8333, 0.707, 0.8892, 0.6449, 0.7832, 0.5457])
me_body_001_cube_001.materials.append(mat_skinmat_001)
me_body_001_cube_001.use_remesh_preserve_volume = False
me_body_001_cube_001.use_remesh_preserve_attributes = False
me_body_001_cube_001.use_mirror_vertex_groups = False
me_body_001_cube_001.update()
me_cube = bpy.data.meshes.new('Cube')
me_cube.from_pydata([(-0.09788, -0.2303, 0.6879), (-0.1359, -0.07886, 0.7093), (0.0, -0.2754, 0.6324), (-0.1131, -0.2083, 0.8149), (-0.1131, -0.07886, 0.8364), (0.0, -0.07886, 0.9124), (0.0, -0.3052, 0.9458), (-0.1359, 0.1297, 0.6879), (-0.1131, 0.1297, 0.8149), (0.0, 0.1297, 0.891), (-0.1546, 0.2356, 0.6051), (-0.1359, 0.2806, 0.7238), (0.0, 0.3076, 0.7949), (-0.1546, 0.2653, 0.492), (0.0, 0.2432, 0.473), (-0.1359, 0.3617, 0.5747), (0.0, 0.4194, 0.6242), (-0.06714, 0.4592, 0.6148), (-0.2111, 0.2845, 0.4763), (-0.06145, 0.393, 0.7945), (-0.05577, 0.2011, 0.9266), (-0.05577, -0.01334, 0.937), (0.0, 0.4138, 0.4739), (-0.09398, 0.3746, 0.4582), (-0.06538, 0.4654, 0.2413), (-0.1216, 0.2949, 0.429), (-0.1558, 0.3241, 0.3282), (0.09788, -0.2303, 0.6879), (0.1359, -0.07886, 0.7093), (0.1131, -0.2083, 0.8149), (0.1131, -0.07886, 0.8364), (0.1359, 0.1297, 0.6879), (0.1131, 0.1297, 0.8149), (0.1546, 0.2356, 0.6051), (0.1359, 0.2806, 0.7238), (0.1546, 0.2653, 0.492), (0.1359, 0.3617, 0.5747), (0.06714, 0.4592, 0.5888), (0.2111, 0.2845, 0.4561), (0.0, 0.3299, 0.1349), (0.06145, 0.393, 0.7945), (0.05577, 0.2011, 0.9266), (0.05577, -0.01334, 0.937), (0.09398, 0.3746, 0.4582), (0.06538, 0.4654, 0.3556), (0.1216, 0.2949, 0.429), (0.1558, 0.3241, 0.2907)], [], [(3, 4, 1, 0), (1, 4, 8, 7), (7, 8, 11, 10), (5, 42, 30), (15, 11, 17), (12, 16, 17), (16, 15, 17), (11, 12, 17), (11, 15, 18), (13, 10, 18), (15, 13, 18), (10, 11, 18), (14, 13, 25, 39), (25, 23, 39), (11, 8, 19), (9, 12, 19), (12, 11, 19), (8, 9, 19), (8, 4, 20), (5, 9, 20), (9, 8, 20), (4, 5, 20), (3, 6, 21), (6, 5, 21), (5, 4, 21), (4, 3, 21), (23, 22, 39), (22, 23, 24), (23, 15, 24), (16, 22, 24), (15, 16, 24), (23, 25, 26), (25, 13, 26), (15, 23, 26), (13, 15, 26), (29, 27, 28, 30), (32, 40, 9), (6, 2, 29), (5, 41, 9), (28, 31, 32, 30), (31, 33, 34, 32), (29, 42, 6), (36, 37, 34), (36, 44, 16), (34, 38, 36), (35, 38, 33), (36, 38, 35), (33, 38, 34), (45, 39, 43), (34, 40, 32), (9, 40, 12), (12, 37, 16), (12, 40, 34), (32, 41, 30), (9, 41, 32), (34, 37, 12), (30, 41, 5), (22, 44, 43), (30, 42, 29), (14, 39, 45, 35), (43, 44, 36), (43, 39, 22), (16, 44, 22), (43, 46, 45), (45, 46, 35), (36, 46, 43), (35, 46, 36), (6, 3, 2), (3, 0, 2), (6, 42, 5), (16, 37, 36), (29, 2, 27)])
me_cube.polygons.foreach_set('use_smooth', [1, 1, 1, 1, 1, 1, 1, 1, 1, 1, 1, 1, 1, 1, 1, 1, 1, 1, 1, 1, 1, 1, 1, 1, 1, 1, 1, 1, 1, 0, 1, 1, 1, 1, 1, 1, 1, 1, 1, 1, 1, 1, 1, 1, 1, 1, 1, 1, 1, 1, 1, 1, 1, 1, 1, 1, 1, 1, 1, 1, 1, 1, 0, 1, 1, 1, 1, 1, 1, 1, 1, 1])
_uv = me_cube.uv_layers.new(name='UVMap')
_uv.uv.foreach_set('vector', [0.001001, 0.899, 0.199, 0.899, 0.199, 0.801, 0.001001, 0.801, 0.999, 0.201, 0.901, 0.201, 0.901, 0.399, 0.999, 0.399, 0.199, 0.999, 0.199, 0.901, 0.001001, 0.901, 0.001001, 0.999, 0.802, 0.199, 0.899, 0.199, 0.899, 0.002002, 0.399, 0.999, 0.202, 0.999, 0.399, 0.902, 0.899, 0.202, 0.899, 0.399, 0.802, 0.399, 0.902, 0.699, 0.999, 0.602, 0.999, 0.699, 0.199, 0.199, 0.002002, 0.199, 0.199, 0.002002, 0.399, 0.002002, 0.399, 0.199, 0.202, 0.199, 0.899, 0.999, 0.899, 0.902, 0.802, 0.999, 0.801, 0.998, 0.801, 0.901, 0.898, 0.901, 0.999, 0.199, 0.902, 0.199, 0.999, 0.002002, 0.399, 0.201, 0.201, 0.201, 0.201, 0.399, 0.399, 0.399, 0.899, 0.799, 0.802, 0.799, 0.899, 0.602, 0.199, 0.599, 0.199, 0.402, 0.002002, 0.599, 0.602, 0.899, 0.799, 0.899, 0.799, 0.802, 0.599, 0.802, 0.402, 0.899, 0.599, 0.899, 0.199, 0.399, 0.002002, 0.399, 0.199, 0.202, 0.599, 0.199, 0.599, 0.002002, 0.402, 0.199, 0.999, 0.402, 0.999, 0.599, 0.902, 0.599, 0.599, 0.799, 0.402, 0.799, 0.599, 0.702, 0.402, 0.399, 0.599, 0.399, 0.599, 0.202, 0.599, 0.599, 0.402, 0.599, 0.599, 0.402, 0.402, 0.699, 0.599, 0.699, 0.599, 0.602, 0.399, 0.702, 0.202, 0.799, 0.399, 0.799, 0.699, 0.799, 0.602, 0.799, 0.699, 0.602, 0.799, 0.599, 0.702, 0.599, 0.799, 0.402, 0.799, 0.902, 0.799, 0.999, 0.602, 0.999, 0.201, 0.701, 0.201, 0.798, 0.398, 0.701, 0.602, 0.199, 0.799, 0.199, 0.799, 0.002002, 0.601, 0.001001, 0.798, 0.001001, 0.601, 0.198, 0.802, 0.899, 0.899, 0.899, 0.899, 0.802, 0.801, 0.801, 0.898, 0.801, 0.801, 0.898, 0.599, 0.902, 0.599, 0.999, 0.402, 0.999, 0.901, 0.001001, 0.998, 0.001001, 0.901, 0.198, 0.899, 0.401, 0.801, 0.401, 0.801, 0.599, 0.899, 0.599, 0.601, 0.901, 0.798, 0.901, 0.601, 0.998, 0.602, 0.399, 0.799, 0.202, 0.799, 0.399, 0.901, 0.598, 0.998, 0.401, 0.901, 0.401, 0.201, 0.899, 0.399, 0.899, 0.399, 0.801, 0.201, 0.801, 0.799, 0.799, 0.799, 0.601, 0.701, 0.601, 0.701, 0.799, 0.401, 0.401, 0.401, 0.598, 0.598, 0.401, 0.201, 0.901, 0.201, 0.998, 0.398, 0.901, 0.001001, 0.201, 0.001001, 0.398, 0.198, 0.201, 0.201, 0.198, 0.398, 0.001001, 0.201, 0.001001, 0.999, 0.899, 0.902, 0.899, 0.999, 0.802, 0.901, 0.898, 0.998, 0.801, 0.901, 0.801, 0.199, 0.799, 0.199, 0.602, 0.002002, 0.799, 0.801, 0.601, 0.801, 0.798, 0.898, 0.601, 0.001001, 0.401, 0.198, 0.401, 0.001001, 0.598, 0.798, 0.801, 0.601, 0.898, 0.601, 0.801, 0.801, 0.398, 0.898, 0.201, 0.801, 0.201, 0.401, 0.898, 0.401, 0.801, 0.598, 0.801, 0.401, 0.001001, 0.598, 0.001001, 0.401, 0.198, 0.801, 0.001001, 0.898, 0.001001, 0.801, 0.198, 0.001001, 0.001001, 0.001001, 0.198, 0.198, 0.001001, 0.598, 0.201, 0.401, 0.398, 0.401, 0.201, 0.401, 0.798, 0.598, 0.701, 0.401, 0.701, 0.601, 0.601, 0.601, 0.798, 0.698, 0.601, 0.399, 0.401, 0.201, 0.401, 0.201, 0.599, 0.399, 0.599, 0.401, 0.901, 0.598, 0.901, 0.401, 0.998, 0.701, 0.401, 0.701, 0.598, 0.798, 0.401, 0.001001, 0.798, 0.198, 0.601, 0.001001, 0.601, 0.399, 0.602, 0.202, 0.699, 0.399, 0.699, 0.201, 0.601, 0.398, 0.601, 0.201, 0.698, 0.602, 0.599, 0.699, 0.402, 0.699, 0.599, 0.601, 0.401, 0.601, 0.598, 0.698, 0.401, 0.798, 0.201, 0.601, 0.201, 0.601, 0.398, 0.999, 0.702, 0.999, 0.799, 0.902, 0.799, 0.598, 0.601, 0.401, 0.698, 0.401, 0.601, 0.998, 0.601, 0.901, 0.601, 0.901, 0.698, 0.901, 0.798, 0.998, 0.701, 0.901, 0.701])
me_cube.use_remesh_preserve_volume = False
me_cube.use_remesh_preserve_attributes = False
me_cube.use_mirror_vertex_groups = False
me_cube.use_paint_bone_selection = False
me_cube.use_paint_mask = True
me_cube.update()
me_body_001_cube_000 = bpy.data.meshes.new('Body.001_Cube.000')
me_body_001_cube_000.from_pydata([(0.2234, 0.1106, 0.1105), (0.1971, 0.1074, 0.2225), (0.1169, 0.04813, 0.2364), (0.1173, 0.04672, 0.0877), (0.232, 0.1052, 0.000937), (-0.003564, 0.0008455, 0.241), (-0.003564, 0.07328, -0.1178), (0.1307, 0.08603, -0.1002), (0.06891, 0.01723, -0.02599), (0.2246, 0.1461, -0.08904), (0.1994, 0.1727, -0.1755), (0.118, 0.1477, -0.1999), (-0.003564, 0.1406, -0.208), (0.1248, 0.6733, -0.233), (-0.003564, 0.6809, -0.2405), (-0.003564, 0.7435, -0.1288), (0.138, 0.7295, -0.1246), (0.2107, 0.6471, -0.2065), (0.2379, 0.6765, -0.1122), (-0.003564, 0.7612, 0.006659), (0.1418, 0.7453, 0.007117), (0.2439, 0.6871, 0.006094), (-0.003564, 0.7545, 0.132), (0.1336, 0.7409, 0.1287), (0.2306, 0.69, 0.1157), (-0.003564, 0.6949, 0.2321), (0.1178, 0.6875, 0.2254), (0.1994, 0.6509, 0.1861), (0.2376, 0.5543, -0.2355), (0.2874, 0.5703, -0.1284), (0.2433, 0.4387, -0.2408), (0.2966, 0.4422, -0.1324), (0.2967, 0.5798, 0.00248), (0.3066, 0.4467, -0.001651), (0.2303, 0.2563, -0.2074), (0.2787, 0.2454, -0.1066), (0.2892, 0.2107, 0.000947), (0.2786, 0.5854, 0.1271), (0.2891, 0.4485, 0.1288), (0.2241, 0.5731, 0.2265), (0.231, 0.4459, 0.2336), (0.2742, 0.2132, 0.1241), (0.223, 0.2063, 0.2255), (0.13, 0.5841, 0.2758), (0.1336, 0.4456, 0.289), (-0.003564, 0.5885, 0.2889), (-0.003564, 0.4456, 0.3042), (0.1296, 0.192, 0.275), (-0.003564, 0.188, 0.2885), (0.1343, 0.2442, -0.2584), (0.1417, 0.4377, -0.2994), (-0.003564, 0.2401, -0.2727), (-0.003564, 0.4381, -0.3148), (0.1387, 0.566, -0.2887), (-0.003564, 0.5708, -0.3028), (-0.007499, 0.01671, -0.05162), (-0.007499, 0.002074, 0.08699), (-0.07157, -0.09204, -0.00699), (-0.04926, -0.09822, 0.04058), (-0.06708, 0.01723, -0.02599), (-0.2236, 0.1106, 0.1105), (-0.1171, 0.04813, 0.2364), (-0.1973, 0.1074, 0.2225), (-0.1175, 0.04672, 0.0877), (-0.2322, 0.1052, 0.000937), (-0.1309, 0.08603, -0.1002), (-0.2248, 0.1461, -0.08904), (-0.1996, 0.1727, -0.1755), (-0.1182, 0.1477, -0.1999), (-0.125, 0.6733, -0.233), (-0.1382, 0.7295, -0.1246), (-0.211, 0.6471, -0.2065), (-0.2381, 0.6765, -0.1122), (-0.142, 0.7453, 0.007117), (-0.2441, 0.6871, 0.006094), (-0.1338, 0.7409, 0.1287), (-0.2308, 0.69, 0.1157), (-0.1181, 0.6875, 0.2254), (-0.1996, 0.6509, 0.1861), (-0.2378, 0.5543, -0.2355), (-0.2876, 0.5703, -0.1284), (-0.2435, 0.4387, -0.2408), (-0.2968, 0.4422, -0.1324), (-0.2969, 0.5798, 0.00248), (-0.3068, 0.4467, -0.001651), (-0.2305, 0.2563, -0.2074), (-0.2789, 0.2454, -0.1066), (-0.2894, 0.2107, 0.000947), (-0.2788, 0.5854, 0.1271), (-0.2893, 0.4485, 0.1288), (-0.2243, 0.5731, 0.2265), (-0.2312, 0.4459, 0.2336), (-0.2744, 0.2132, 0.1241), (-0.2232, 0.2063, 0.2255), (-0.1302, 0.5841, 0.2758), (-0.1339, 0.4456, 0.289), (-0.1298, 0.192, 0.275), (-0.1345, 0.2442, -0.2584), (-0.1419, 0.4377, -0.2994), (-0.1389, 0.566, -0.2887), (0.07233, -0.09204, -0.00699), (0.05001, -0.09822, 0.04058), (0.06103, -0.09383, -0.03618), (-0.006495, -0.0854, 0.05533), (-0.006495, -0.07302, -0.0542), (-0.06028, -0.09383, -0.03618), (-0.005364, -0.09812, -0.048)], [(104, 106)], [(0, 1, 2), (0, 2, 3), (4, 0, 3), (3, 2, 5), (6, 7, 8), (9, 8, 7), (10, 9, 7), (10, 7, 11), (11, 7, 6), (11, 6, 12), (13, 14, 15), (13, 15, 16), (17, 13, 16), (17, 16, 18), (16, 15, 19), (16, 19, 20), (18, 16, 20), (18, 20, 21), (20, 19, 22), (20, 22, 23), (21, 20, 23), (21, 23, 24), (23, 22, 25), (23, 25, 26), (24, 23, 26), (24, 26, 27), (28, 17, 18), (28, 18, 29), (30, 28, 29), (30, 29, 31), (29, 18, 21), (29, 21, 32), (31, 29, 32), (31, 32, 33), (34, 30, 31), (34, 31, 35), (10, 34, 35), (10, 35, 9), (35, 31, 33), (35, 33, 36), (9, 35, 36), (9, 36, 4), (32, 21, 24), (32, 24, 37), (33, 32, 37), (33, 37, 38), (37, 24, 27), (37, 27, 39), (38, 37, 39), (38, 39, 40), (36, 33, 38), (36, 38, 41), (4, 36, 41), (41, 0, 4), (41, 38, 40), (41, 40, 42), (0, 41, 42), (0, 42, 1), (39, 27, 26), (39, 26, 43), (40, 39, 43), (40, 43, 44), (43, 26, 25), (43, 25, 45), (44, 43, 45), (44, 45, 46), (42, 40, 44), (42, 44, 47), (1, 42, 47), (1, 47, 2), (47, 44, 46), (47, 46, 48), (2, 47, 48), (2, 48, 5), (34, 10, 11), (34, 11, 49), (30, 34, 49), (30, 49, 50), (49, 11, 12), (49, 12, 51), (50, 49, 51), (50, 51, 52), (28, 30, 50), (28, 50, 53), (17, 28, 53), (17, 53, 13), (53, 50, 52), (53, 52, 54), (13, 53, 54), (13, 54, 14), (9, 4, 8), (4, 3, 8), (6, 8, 55), (3, 5, 56), (8, 3, 56), (57, 58, 59), (60, 61, 62), (60, 63, 61), (64, 63, 60), (63, 5, 61), (6, 59, 65), (66, 65, 59), (67, 65, 66), (67, 68, 65), (68, 6, 65), (68, 12, 6), (69, 15, 14), (69, 70, 15), (71, 70, 69), (71, 72, 70), (70, 19, 15), (70, 73, 19), (72, 73, 70), (72, 74, 73), (73, 22, 19), (73, 75, 22), (74, 75, 73), (74, 76, 75), (75, 25, 22), (75, 77, 25), (76, 77, 75), (76, 78, 77), (79, 72, 71), (79, 80, 72), (81, 80, 79), (81, 82, 80), (80, 74, 72), (80, 83, 74), (82, 83, 80), (82, 84, 83), (85, 82, 81), (85, 86, 82), (67, 86, 85), (67, 66, 86), (86, 84, 82), (86, 87, 84), (66, 87, 86), (66, 64, 87), (83, 76, 74), (83, 88, 76), (84, 88, 83), (84, 89, 88), (88, 78, 76), (88, 90, 78), (89, 90, 88), (89, 91, 90), (87, 89, 84), (87, 92, 89), (64, 92, 87), (92, 64, 60), (92, 91, 89), (92, 93, 91), (60, 93, 92), (60, 62, 93), (90, 77, 78), (90, 94, 77), (91, 94, 90), (91, 95, 94), (94, 25, 77), (94, 45, 25), (95, 45, 94), (95, 46, 45), (93, 95, 91), (93, 96, 95), (62, 96, 93), (62, 61, 96), (96, 46, 95), (96, 48, 46), (61, 48, 96), (61, 5, 48), (85, 68, 67), (85, 97, 68), (81, 97, 85), (81, 98, 97), (97, 12, 68), (97, 51, 12), (98, 51, 97), (98, 52, 51), (79, 98, 81), (79, 99, 98), (71, 99, 79), (71, 69, 99), (99, 52, 98), (99, 54, 52), (69, 54, 99), (69, 14, 54), (66, 59, 64), (64, 59, 63), (6, 55, 59), (63, 56, 5), (59, 56, 63), (100, 8, 101), (55, 8, 102), (100, 102, 8), (101, 8, 56, 103), (55, 102, 104), (55, 105, 59), (57, 59, 105), (58, 103, 56, 59), (55, 104, 105)])
me_body_001_cube_000.polygons.foreach_set('use_smooth', [True] * 200)
_k = set([(57, 58), (57, 105), (58, 103), (100, 101), (100, 102), (101, 103), (102, 104), (104, 105)])
me_body_001_cube_000.attributes.new('sharp_edge', 'BOOLEAN', 'EDGE').data.foreach_set('value', [ (min(e.vertices), max(e.vertices)) in _k for e in me_body_001_cube_000.edges])
_uv = me_body_001_cube_000.uv_layers.new(name='UVMap')
_uv.uv.foreach_set('vector', [0.1419, 0.1727, 0.07389, 0.1476, 0.07583, 0.08182, 0.1419, 0.1727, 0.07583, 0.08182, 0.171, 0.09961, 0.2047, 0.1862, 0.1419, 0.1727, 0.171, 0.09961, 0.171, 0.09961, 0.07583, 0.08182, 0.08869, 0.001105, 0.5963, 0.3588, 0.6783, 0.344, 0.6437, 0.422, 0.2577, 0.2127, 0.2514, 0.07064, 0.2834, 0.1478, 0.315, 0.2286, 0.2577, 0.2127, 0.2834, 0.1478, 0.7054, 0.2637, 0.6783, 0.344, 0.652, 0.2754, 0.652, 0.2754, 0.6783, 0.344, 0.5963, 0.3588, 0.652, 0.2754, 0.5963, 0.3588, 0.5806, 0.2879, 0.4209, 0.389, 0.3454, 0.4088, 0.3305, 0.3231, 0.4209, 0.389, 0.3305, 0.3231, 0.4161, 0.3153, 0.4742, 0.3712, 0.4209, 0.389, 0.4161, 0.3153, 0.4742, 0.3712, 0.4161, 0.3153, 0.4832, 0.3112, 0.4161, 0.3153, 0.3305, 0.3231, 0.3305, 0.2304, 0.4161, 0.3153, 0.3305, 0.2304, 0.4188, 0.2364, 0.4832, 0.3112, 0.4161, 0.3153, 0.4188, 0.2364, 0.4832, 0.3112, 0.4188, 0.2364, 0.4884, 0.2417, 0.4188, 0.2364, 0.3305, 0.2304, 0.3424, 0.1468, 0.4188, 0.2364, 0.3424, 0.1468, 0.4232, 0.1652, 0.4884, 0.2417, 0.4188, 0.2364, 0.4232, 0.1652, 0.4884, 0.2417, 0.4232, 0.1652, 0.4857, 0.1777, 0.4232, 0.1652, 0.3424, 0.1468, 0.3683, 0.07091, 0.4232, 0.1652, 0.3683, 0.07091, 0.4371, 0.1003, 0.4857, 0.1777, 0.4232, 0.1652, 0.4371, 0.1003, 0.4857, 0.1777, 0.4371, 0.1003, 0.4888, 0.1276, 0.526, 0.411, 0.4742, 0.3712, 0.4832, 0.3112, 0.526, 0.411, 0.4832, 0.3112, 0.5533, 0.3355, 0.3298, 0.4108, 0.3182, 0.4844, 0.2416, 0.4844, 0.3298, 0.4108, 0.2416, 0.4844, 0.2536, 0.4038, 0.5533, 0.3355, 0.4832, 0.3112, 0.4884, 0.2417, 0.5533, 0.3355, 0.4884, 0.2417, 0.5631, 0.2488, 0.2536, 0.4038, 0.2416, 0.4844, 0.156, 0.4785, 0.2536, 0.4038, 0.156, 0.4785, 0.1723, 0.3944, 0.3249, 0.2905, 0.3298, 0.4108, 0.2536, 0.4038, 0.3249, 0.2905, 0.2536, 0.4038, 0.2548, 0.2821, 0.315, 0.2286, 0.3249, 0.2905, 0.2548, 0.2821, 0.315, 0.2286, 0.2548, 0.2821, 0.2577, 0.2127, 0.2548, 0.2821, 0.2536, 0.4038, 0.1723, 0.3944, 0.2548, 0.2821, 0.1723, 0.3944, 0.1938, 0.2543, 0.2577, 0.2127, 0.2548, 0.2821, 0.1938, 0.2543, 0.2577, 0.2127, 0.1938, 0.2543, 0.2047, 0.1862, 0.5631, 0.2488, 0.4884, 0.2417, 0.4857, 0.1777, 0.5631, 0.2488, 0.4857, 0.1777, 0.5553, 0.1644, 0.1723, 0.3944, 0.156, 0.4785, 0.07352, 0.4682, 0.1723, 0.3944, 0.07352, 0.4682, 0.09051, 0.3805, 0.5553, 0.1644, 0.4857, 0.1777, 0.4888, 0.1276, 0.5553, 0.1644, 0.4888, 0.1276, 0.5344, 0.08972, 0.09051, 0.3805, 0.07352, 0.4682, 0.000392, 0.4466, 0.09051, 0.3805, 0.000392, 0.4466, 0.01461, 0.3626, 0.1938, 0.2543, 0.1723, 0.3944, 0.09051, 0.3805, 0.1938, 0.2543, 0.09051, 0.3805, 0.122, 0.2391, 0.2047, 0.1862, 0.1938, 0.2543, 0.122, 0.2391, 0.122, 0.2391, 0.1419, 0.1727, 0.2047, 0.1862, 0.122, 0.2391, 0.09051, 0.3805, 0.01461, 0.3626, 0.122, 0.2391, 0.01461, 0.3626, 0.05604, 0.212, 0.1419, 0.1727, 0.122, 0.2391, 0.05604, 0.212, 0.1419, 0.1727, 0.05604, 0.212, 0.07389, 0.1476, 0.5344, 0.08972, 0.4888, 0.1276, 0.4371, 0.1003, 0.5344, 0.08972, 0.4371, 0.1003, 0.4802, 0.04204, 0.8137, 0.7811, 0.8095, 0.8615, 0.7422, 0.8663, 0.8137, 0.7811, 0.7422, 0.8663, 0.7436, 0.779, 0.4802, 0.04204, 0.4371, 0.1003, 0.3683, 0.07091, 0.4802, 0.04204, 0.3683, 0.07091, 0.4065, 0.000392, 0.7436, 0.779, 0.7422, 0.8663, 0.6611, 0.8686, 0.7436, 0.779, 0.6611, 0.8686, 0.661, 0.7771, 0.8137, 0.63, 0.8137, 0.7811, 0.7436, 0.779, 0.8137, 0.63, 0.7436, 0.779, 0.7473, 0.6213, 0.7992, 0.5666, 0.8137, 0.63, 0.7473, 0.6213, 0.7992, 0.5666, 0.7473, 0.6213, 0.7484, 0.5275, 0.7473, 0.6213, 0.7436, 0.779, 0.661, 0.7771, 0.7473, 0.6213, 0.661, 0.7771, 0.6681, 0.6145, 0.7484, 0.5275, 0.7473, 0.6213, 0.6681, 0.6145, 0.7484, 0.5275, 0.6681, 0.6145, 0.6788, 0.4931, 0.7196, 0.2056, 0.7054, 0.2637, 0.652, 0.2754, 0.7196, 0.2056, 0.652, 0.2754, 0.6516, 0.206, 0.7245, 0.0877, 0.7196, 0.2056, 0.6516, 0.206, 0.7245, 0.0877, 0.6516, 0.206, 0.6504, 0.08532, 0.6516, 0.206, 0.652, 0.2754, 0.5806, 0.2879, 0.6516, 0.206, 0.5806, 0.2879, 0.5699, 0.2127, 0.6504, 0.08532, 0.6516, 0.206, 0.5699, 0.2127, 0.6504, 0.08532, 0.5699, 0.2127, 0.5639, 0.0847, 0.7245, 0.01283, 0.7245, 0.0877, 0.6504, 0.08532, 0.7245, 0.01283, 0.6504, 0.08532, 0.6518, 0.004515, 0.4742, 0.3712, 0.526, 0.411, 0.4618, 0.4578, 0.4742, 0.3712, 0.4618, 0.4578, 0.4209, 0.389, 0.6518, 0.004515, 0.6504, 0.08532, 0.5639, 0.0847, 0.6518, 0.004515, 0.5639, 0.0847, 0.5658, 0.000392, 0.4209, 0.389, 0.4618, 0.4578, 0.3734, 0.4923, 0.4209, 0.389, 0.3734, 0.4923, 0.3454, 0.4088, 0.2577, 0.2127, 0.2047, 0.1862, 0.2514, 0.07064, 0.2047, 0.1862, 0.171, 0.09961, 0.2514, 0.07064, 0.5963, 0.3588, 0.6437, 0.422, 0.6121, 0.4192, 0.171, 0.09961, 0.08869, 0.001105, 0.2028, 0.02733, 0.2514, 0.07064, 0.171, 0.09961, 0.2028, 0.02733, 0.2698, 0.02592, 0.2523, 0.01018, 0.2514, 0.07064, 0.1419, 0.1727, 0.07583, 0.08182, 0.07389, 0.1476, 0.1419, 0.1727, 0.171, 0.09961, 0.07583, 0.08182, 0.2047, 0.1862, 0.171, 0.09961, 0.1419, 0.1727, 0.171, 0.09961, 0.08869, 0.001105, 0.07583, 0.08182, 0.5963, 0.3588, 0.6437, 0.422, 0.6783, 0.344, 0.2577, 0.2127, 0.2834, 0.1478, 0.2514, 0.07064, 0.315, 0.2286, 0.2834, 0.1478, 0.2577, 0.2127, 0.7054, 0.2637, 0.652, 0.2754, 0.6783, 0.344, 0.652, 0.2754, 0.5963, 0.3588, 0.6783, 0.344, 0.652, 0.2754, 0.5806, 0.2879, 0.5963, 0.3588, 0.4209, 0.389, 0.3305, 0.3231, 0.3454, 0.4088, 0.4209, 0.389, 0.4161, 0.3153, 0.3305, 0.3231, 0.4742, 0.3712, 0.4161, 0.3153, 0.4209, 0.389, 0.4742, 0.3712, 0.4832, 0.3112, 0.4161, 0.3153, 0.4161, 0.3153, 0.3305, 0.2304, 0.3305, 0.3231, 0.4161, 0.3153, 0.4188, 0.2364, 0.3305, 0.2304, 0.4832, 0.3112, 0.4188, 0.2364, 0.4161, 0.3153, 0.4832, 0.3112, 0.4884, 0.2417, 0.4188, 0.2364, 0.4188, 0.2364, 0.3424, 0.1468, 0.3305, 0.2304, 0.4188, 0.2364, 0.4232, 0.1652, 0.3424, 0.1468, 0.4884, 0.2417, 0.4232, 0.1652, 0.4188, 0.2364, 0.4884, 0.2417, 0.4857, 0.1777, 0.4232, 0.1652, 0.4232, 0.1652, 0.3683, 0.07091, 0.3424, 0.1468, 0.4232, 0.1652, 0.4371, 0.1003, 0.3683, 0.07091, 0.4857, 0.1777, 0.4371, 0.1003, 0.4232, 0.1652, 0.4857, 0.1777, 0.4888, 0.1276, 0.4371, 0.1003, 0.526, 0.411, 0.4832, 0.3112, 0.4742, 0.3712, 0.526, 0.411, 0.5533, 0.3355, 0.4832, 0.3112, 0.3298, 0.4108, 0.2416, 0.4844, 0.3182, 0.4844, 0.3298, 0.4108, 0.2536, 0.4038, 0.2416, 0.4844, 0.5533, 0.3355, 0.4884, 0.2417, 0.4832, 0.3112, 0.5533, 0.3355, 0.5631, 0.2488, 0.4884, 0.2417, 0.2536, 0.4038, 0.156, 0.4785, 0.2416, 0.4844, 0.2536, 0.4038, 0.1723, 0.3944, 0.156, 0.4785, 0.3249, 0.2905, 0.2536, 0.4038, 0.3298, 0.4108, 0.3249, 0.2905, 0.2548, 0.2821, 0.2536, 0.4038, 0.315, 0.2286, 0.2548, 0.2821, 0.3249, 0.2905, 0.315, 0.2286, 0.2577, 0.2127, 0.2548, 0.2821, 0.2548, 0.2821, 0.1723, 0.3944, 0.2536, 0.4038, 0.2548, 0.2821, 0.1938, 0.2543, 0.1723, 0.3944, 0.2577, 0.2127, 0.1938, 0.2543, 0.2548, 0.2821, 0.2577, 0.2127, 0.2047, 0.1862, 0.1938, 0.2543, 0.5631, 0.2488, 0.4857, 0.1777, 0.4884, 0.2417, 0.5631, 0.2488, 0.5553, 0.1644, 0.4857, 0.1777, 0.1723, 0.3944, 0.07352, 0.4682, 0.156, 0.4785, 0.1723, 0.3944, 0.09051, 0.3805, 0.07352, 0.4682, 0.5553, 0.1644, 0.4888, 0.1276, 0.4857, 0.1777, 0.5553, 0.1644, 0.5344, 0.08972, 0.4888, 0.1276, 0.09051, 0.3805, 0.000392, 0.4466, 0.07352, 0.4682, 0.09051, 0.3805, 0.01461, 0.3626, 0.000392, 0.4466, 0.1938, 0.2543, 0.09051, 0.3805, 0.1723, 0.3944, 0.1938, 0.2543, 0.122, 0.2391, 0.09051, 0.3805, 0.2047, 0.1862, 0.122, 0.2391, 0.1938, 0.2543, 0.122, 0.2391, 0.2047, 0.1862, 0.1419, 0.1727, 0.122, 0.2391, 0.01461, 0.3626, 0.09051, 0.3805, 0.122, 0.2391, 0.05604, 0.212, 0.01461, 0.3626, 0.1419, 0.1727, 0.05604, 0.212, 0.122, 0.2391, 0.1419, 0.1727, 0.07389, 0.1476, 0.05604, 0.212, 0.5344, 0.08972, 0.4371, 0.1003, 0.4888, 0.1276, 0.5344, 0.08972, 0.4802, 0.04204, 0.4371, 0.1003, 0.8137, 0.7811, 0.7422, 0.8663, 0.8095, 0.8615, 0.8137, 0.7811, 0.7436, 0.779, 0.7422, 0.8663, 0.4802, 0.04204, 0.3683, 0.07091, 0.4371, 0.1003, 0.4802, 0.04204, 0.4065, 0.000392, 0.3683, 0.07091, 0.7436, 0.779, 0.6611, 0.8686, 0.7422, 0.8663, 0.7436, 0.779, 0.661, 0.7771, 0.6611, 0.8686, 0.8137, 0.63, 0.7436, 0.779, 0.8137, 0.7811, 0.8137, 0.63, 0.7473, 0.6213, 0.7436, 0.779, 0.7992, 0.5666, 0.7473, 0.6213, 0.8137, 0.63, 0.7992, 0.5666, 0.7484, 0.5275, 0.7473, 0.6213, 0.7473, 0.6213, 0.661, 0.7771, 0.7436, 0.779, 0.7473, 0.6213, 0.6681, 0.6145, 0.661, 0.7771, 0.7484, 0.5275, 0.6681, 0.6145, 0.7473, 0.6213, 0.7484, 0.5275, 0.6788, 0.4931, 0.6681, 0.6145, 0.7196, 0.2056, 0.652, 0.2754, 0.7054, 0.2637, 0.7196, 0.2056, 0.6516, 0.206, 0.652, 0.2754, 0.7245, 0.0877, 0.6516, 0.206, 0.7196, 0.2056, 0.7245, 0.0877, 0.6504, 0.08532, 0.6516, 0.206, 0.6516, 0.206, 0.5806, 0.2879, 0.652, 0.2754, 0.6516, 0.206, 0.5699, 0.2127, 0.5806, 0.2879, 0.6504, 0.08532, 0.5699, 0.2127, 0.6516, 0.206, 0.6504, 0.08532, 0.5639, 0.0847, 0.5699, 0.2127, 0.7245, 0.01283, 0.6504, 0.08532, 0.7245, 0.0877, 0.7245, 0.01283, 0.6518, 0.004515, 0.6504, 0.08532, 0.4742, 0.3712, 0.4618, 0.4578, 0.526, 0.411, 0.4742, 0.3712, 0.4209, 0.389, 0.4618, 0.4578, 0.6518, 0.004515, 0.5639, 0.0847, 0.6504, 0.08532, 0.6518, 0.004515, 0.5658, 0.000392, 0.5639, 0.0847, 0.4209, 0.389, 0.3734, 0.4923, 0.4618, 0.4578, 0.4209, 0.389, 0.3454, 0.4088, 0.3734, 0.4923, 0.2577, 0.2127, 0.2514, 0.07064, 0.2047, 0.1862, 0.2047, 0.1862, 0.2514, 0.07064, 0.171, 0.09961, 0.5963, 0.3588, 0.6121, 0.4192, 0.6437, 0.422, 0.171, 0.09961, 0.2028, 0.02733, 0.08869, 0.001105, 0.2514, 0.07064, 0.2028, 0.02733, 0.171, 0.09961, 0.2698, 0.02592, 0.2514, 0.07064, 0.2523, 0.01018, 0.6121, 0.4192, 0.6437, 0.422, 0.6318, 0.4674, 0.6452, 0.4688, 0.6318, 0.4674, 0.6437, 0.422, 0.2523, 0.01018, 0.2514, 0.07064, 0.2028, 0.02733, 0.2337, 0.000392, 0.6121, 0.4192, 0.6318, 0.4674, 0.6083, 0.4562, 0.6121, 0.4192, 0.6318, 0.4674, 0.6437, 0.422, 0.6452, 0.4688, 0.6437, 0.422, 0.6318, 0.4674, 0.2523, 0.01018, 0.2337, 0.000392, 0.2028, 0.02733, 0.2514, 0.07064, 0.6121, 0.4192, 0.6083, 0.4562, 0.6318, 0.4674])
me_body_001_cube_000.materials.append(mat_skinmat_001)
me_body_001_cube_000.use_remesh_preserve_volume = False
me_body_001_cube_000.use_remesh_preserve_attributes = False
me_body_001_cube_000.use_mirror_vertex_groups = False
me_body_001_cube_000.update()

# ---- objects
ob_amunbob = bpy.data.objects.new('Amunbob', me_plane_001)
ob_plane = bpy.data.objects.new('Plane', me_plane)
ob_hair6 = bpy.data.objects.new('hair6', me_body_001_cube_004)
ob_hair5 = bpy.data.objects.new('hair5', me_body_001_cube_002)
ob_hair0 = bpy.data.objects.new('hair0', me_cube_002)
ob_hair4 = bpy.data.objects.new('hair4', me_cube_001)
ob_hair3 = bpy.data.objects.new('hair3', me_body_001_cube_003)
ob_hair1 = bpy.data.objects.new('hair1', me_body_001_cube_001)
ob_hair2 = bpy.data.objects.new('hair2', me_cube)
ob_hlava_pojebana = bpy.data.objects.new('hlava pojebana ', me_body_001_cube_000)

# ---- transforms, parenting, visibility, modifiers, constraints
ob_amunbob.location = (0.0, 0.0, 0.0)
ob_amunbob.lineart.crease_threshold = 0.0
ob_plane.location = (0.0, 0.0, 0.0)
ob_plane.hide_viewport = True
ob_plane.lineart.crease_threshold = 0.0
_m = ob_plane.modifiers.new('Mirror', 'MIRROR')
_m.merge_threshold = 0.0146
ob_hair6.location = (0.0, 0.0, 0.0)
ob_hair6.hide_viewport = True
ob_hair6.lineart.crease_threshold = 0.0
ob_hair5.location = (0.0, 0.0, 0.0)
ob_hair5.hide_viewport = True
ob_hair5.lineart.crease_threshold = 0.0
ob_hair0.location = (0.0, 0.0, 0.0)
ob_hair0.hide_viewport = True
ob_hair0.lineart.crease_threshold = 0.0
ob_hair4.location = (0.0, 0.0, 0.0)
ob_hair4.hide_viewport = True
ob_hair4.lineart.crease_threshold = 0.0
ob_hair3.location = (0.0, 0.0, 0.0)
ob_hair3.hide_viewport = True
ob_hair3.lineart.crease_threshold = 0.0
ob_hair1.location = (0.0, 0.0, 0.0)
ob_hair1.hide_viewport = True
ob_hair1.lineart.crease_threshold = 0.0
ob_hair2.location = (0.0, 0.0, 0.0)
ob_hair2.hide_viewport = True
ob_hair2.lineart.crease_threshold = 0.0
ob_hlava_pojebana.location = (0.0, 0.0, 0.0)
ob_hlava_pojebana.rotation_euler = (1.571, -0.0, 0.0)
ob_hlava_pojebana.hide_viewport = True
ob_hlava_pojebana.lineart.crease_threshold = 0.0

# ---- collection membership
col_collection_1.objects.link(ob_amunbob)
col_collection_1.objects.link(ob_plane)
col_collection_1.objects.link(ob_hair6)
col_collection_1.objects.link(ob_hair5)
col_collection_1.objects.link(ob_hair0)
col_collection_1.objects.link(ob_hair4)
col_collection_1.objects.link(ob_hair3)
col_collection_1.objects.link(ob_hair1)
col_collection_1.objects.link(ob_hair2)
col_collection_1.objects.link(ob_hlava_pojebana)

# ---- scene / render settings (as saved in the file)
scene.frame_start = 1; scene.frame_end = 20; scene.frame_set(13)
scene.render.engine = 'BLENDER_EEVEE_NEXT'
scene.render.image_settings.compression = 90
scene.render.resolution_percentage = 50
scene.render.dither_intensity = 0.0
scene.cycles.use_denoising = False
scene.cycles.samples = 10
scene.cycles.sampling_pattern = 'TABULATED_SOBOL'
scene.cycles.light_sampling_threshold = 0.0
scene.cycles.use_adaptive_sampling = False
scene.cycles.use_light_tree = False
scene.cycles.blur_glossy = 0.0
scene.cycles.volume_bounces = 1
scene.cycles.pixel_filter_type = 'GAUSSIAN'
scene.cycles.sample_clamp_indirect = 0.0
scene.view_settings.view_transform = 'Standard'
bpy.context.view_layer.update()

# ---- added for rendering (the .blend has no active camera and no usable light): camera, sun
cam_auto = bpy.data.cameras.new('AutoCamera')
cam_auto.lens = 50.0
cam_auto.sensor_width = 36.0
cam_auto.clip_end = 1000.0
ob_auto_camera = bpy.data.objects.new('AutoCamera', cam_auto)
scene.collection.objects.link(ob_auto_camera)
ob_auto_camera.location = (1.74888, -1.88919, 1.71783)
ob_auto_camera.rotation_euler = (1.09748, -7.21219e-08, 0.694738)
scene.camera = ob_auto_camera
light_auto_sun = bpy.data.lights.new('AutoSun', 'SUN')
light_auto_sun.energy = 3.0
light_auto_sun.angle = 0.0523599
ob_auto_sun = bpy.data.objects.new('AutoSun', light_auto_sun)
scene.collection.objects.link(ob_auto_sun)
ob_auto_sun.rotation_euler = (0.872665, 0.174533, 0.523599)
bpy.context.view_layer.update()
